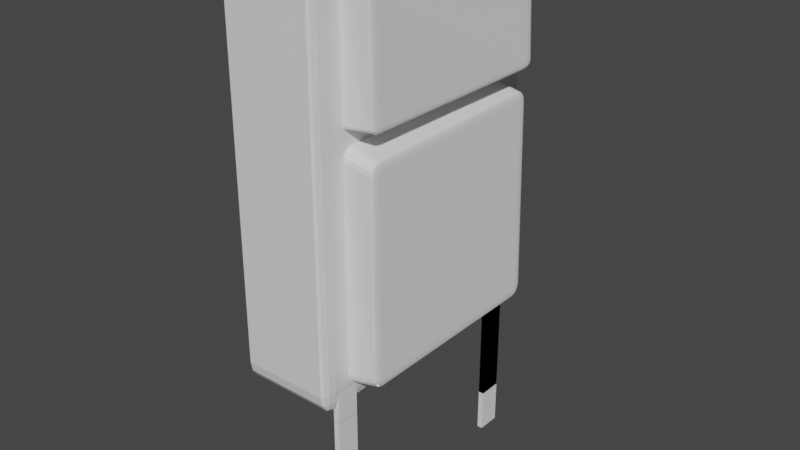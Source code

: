 # Source: TestBackpack_1.blend  (saved by Blender 2.80.75; exported with 4.5.12 LTS)
import bpy
from mathutils import Matrix  # noqa: F401  (used for matrix-valued properties, if any)

bpy.ops.wm.read_factory_settings(use_empty=True)
scene = bpy.context.scene
scene.name = 'Scene'

# ---- collections
col_collection = bpy.data.collections.new('Collection'); scene.collection.children.link(col_collection)
col_leftbelts = bpy.data.collections.new('LeftBelts'); scene.collection.children.link(col_leftbelts)
col_rightbelts = bpy.data.collections.new('RightBelts'); scene.collection.children.link(col_rightbelts)

# ---- materials (node trees are filled in below, after node groups)
mat_material = bpy.data.materials.new('Material')
mat_material.alpha_threshold = 0.0
mat_material.use_transparent_shadow = False
mat_material.line_color = (0.0, 0.0, 0.0, 1.0)

# ---- material node trees
mat_material.use_nodes = True; mat_material.node_tree.nodes.clear()
_N = mat_material.node_tree.nodes; _L = mat_material.node_tree.links
n0 = _N.new('ShaderNodeOutputMaterial'); n0.name = 'Material Output'; n0.location = (300, 300)
n1 = _N.new('ShaderNodeBsdfPrincipled'); n1.name = 'Principled BSDF'; n1.location = (10, 300)
n1.distribution = 'GGX'
n1.subsurface_method = 'BURLEY'
n1.inputs[2].default_value = 0.4
n1.inputs[3].default_value = 1.45
n1.inputs[27].default_value = (0.0, 0.0, 0.0, 1.0)
n1.inputs[28].default_value = 1.0
_L.new(n1.outputs[0], n0.inputs[0])
n0.is_active_output = True

# ---- world
world_world = bpy.data.worlds.new('World'); scene.world = world_world
world_world.use_nodes = True; world_world.node_tree.nodes.clear()
_N = world_world.node_tree.nodes; _L = world_world.node_tree.links
n0 = _N.new('ShaderNodeOutputWorld'); n0.name = 'World Output'; n0.location = (300, 300)
n1 = _N.new('ShaderNodeBackground'); n1.name = 'Background'; n1.location = (10, 300)
n1.inputs[0].default_value = (0.05088, 0.05088, 0.05088, 1.0)
_L.new(n1.outputs[0], n0.inputs[0])
n0.is_active_output = True
world_world.color = (0.05088, 0.05088, 0.05088)
world_world.use_sun_shadow = False
world_world.sun_shadow_jitter_overblur = 0.0

# ---- meshes
me_cube = bpy.data.meshes.new('Cube')
me_cube.from_pydata([(0.9, 1.0, 0.9), (0.9, 0.9, 1.0), (1.0, 0.9, 0.9), (0.9, 0.9862, 0.9496), (0.9496, 0.9862, 0.9), (0.9473, 0.9729, 0.9473), (0.9496, 0.9, 0.9862), (0.9, 0.9496, 0.9862), (0.9473, 0.9473, 0.9729), (0.9862, 0.9496, 0.9), (0.9862, 0.9, 0.9496), (0.9729, 0.9473, 0.9473), (0.9, 0.9, -1.0), (0.9, 1.0, -0.9), (1.0, 0.9, -0.9), (0.9, 0.9496, -0.9862), (0.9496, 0.9, -0.9862), (0.9473, 0.9473, -0.9729), (0.9496, 0.9862, -0.9), (0.9, 0.9862, -0.9496), (0.9473, 0.9729, -0.9473), (0.9862, 0.9, -0.9496), (0.9862, 0.9496, -0.9), (0.9729, 0.9473, -0.9473), (1.0, -0.9, 0.9), (0.9, -0.9, 1.0), (0.9, -1.0, 0.9), (0.9862, -0.9, 0.9496), (0.9862, -0.9496, 0.9), (0.9729, -0.9473, 0.9473), (0.9, -0.9496, 0.9862), (0.9496, -0.9, 0.9862), (0.9473, -0.9473, 0.9729), (0.9496, -0.9862, 0.9), (0.9, -0.9862, 0.9496), (0.9473, -0.9729, 0.9473), (1.0, -0.9, -0.9), (0.9, -1.0, -0.9), (0.9, -0.9, -1.0), (0.9862, -0.9496, -0.9), (0.9862, -0.9, -0.9496), (0.9729, -0.9473, -0.9473), (0.9, -0.9862, -0.9496), (0.9496, -0.9862, -0.9), (0.9473, -0.9729, -0.9473), (0.9496, -0.9, -0.9862), (0.9, -0.9496, -0.9862), (0.9473, -0.9473, -0.9729), (-0.9, 1.0, 0.9), (-1.0, 0.9, 0.9), (-0.9, 0.9, 1.0), (-0.9496, 0.9862, 0.9), (-0.9, 0.9862, 0.9496), (-0.9473, 0.9729, 0.9473), (-0.9862, 0.9, 0.9496), (-0.9862, 0.9496, 0.9), (-0.9729, 0.9473, 0.9473), (-0.9, 0.9496, 0.9862), (-0.9496, 0.9, 0.9862), (-0.9473, 0.9473, 0.9729), (-1.0, 0.9, -0.9), (-0.9, 1.0, -0.9), (-0.9, 0.9, -1.0), (-0.9862, 0.9496, -0.9), (-0.9862, 0.9, -0.9496), (-0.9729, 0.9473, -0.9473), (-0.9, 0.9862, -0.9496), (-0.9496, 0.9862, -0.9), (-0.9473, 0.9729, -0.9473), (-0.9496, 0.9, -0.9862), (-0.9, 0.9496, -0.9862), (-0.9473, 0.9473, -0.9729), (-1.0, -0.9, 0.9), (-0.9, -1.0, 0.9), (-0.9, -0.9, 1.0), (-0.9862, -0.9496, 0.9), (-0.9862, -0.9, 0.9496), (-0.9729, -0.9473, 0.9473), (-0.9, -0.9862, 0.9496), (-0.9496, -0.9862, 0.9), (-0.9473, -0.9729, 0.9473), (-0.9496, -0.9, 0.9862), (-0.9, -0.9496, 0.9862), (-0.9473, -0.9473, 0.9729), (-0.9, -0.9, -1.0), (-0.9, -1.0, -0.9), (-1.0, -0.9, -0.9), (-0.9, -0.9496, -0.9862), (-0.9496, -0.9, -0.9862), (-0.9473, -0.9473, -0.9729), (-0.9496, -0.9862, -0.9), (-0.9, -0.9862, -0.9496), (-0.9473, -0.9729, -0.9473), (-0.9862, -0.9, -0.9496), (-0.9862, -0.9496, -0.9), (-0.9729, -0.9473, -0.9473)], [], [(62, 12, 38, 84), (86, 72, 49, 60), (37, 26, 73, 85), (1, 50, 74, 25), (14, 2, 24, 36), (0, 3, 5, 4), (3, 7, 8, 5), (1, 6, 8, 7), (6, 10, 11, 8), (2, 9, 11, 10), (9, 4, 5, 11), (5, 8, 11), (12, 15, 17, 16), (15, 19, 20, 17), (13, 18, 20, 19), (18, 22, 23, 20), (14, 21, 23, 22), (21, 16, 17, 23), (17, 20, 23), (24, 27, 29, 28), (27, 31, 32, 29), (25, 30, 32, 31), (30, 34, 35, 32), (26, 33, 35, 34), (33, 28, 29, 35), (29, 32, 35), (36, 39, 41, 40), (39, 43, 44, 41), (37, 42, 44, 43), (42, 46, 47, 44), (38, 45, 47, 46), (45, 40, 41, 47), (41, 44, 47), (48, 51, 53, 52), (51, 55, 56, 53), (49, 54, 56, 55), (54, 58, 59, 56), (50, 57, 59, 58), (57, 52, 53, 59), (53, 56, 59), (60, 63, 65, 64), (63, 67, 68, 65), (61, 66, 68, 67), (66, 70, 71, 68), (62, 69, 71, 70), (69, 64, 65, 71), (65, 68, 71), (72, 75, 77, 76), (75, 79, 80, 77), (73, 78, 80, 79), (78, 82, 83, 80), (74, 81, 83, 82), (81, 76, 77, 83), (77, 80, 83), (84, 87, 89, 88), (87, 91, 92, 89), (85, 90, 92, 91), (90, 94, 95, 92), (86, 93, 95, 94), (93, 88, 89, 95), (89, 92, 95), (62, 84, 88, 69), (69, 88, 93, 64), (64, 93, 86, 60), (12, 62, 70, 15), (15, 70, 66, 19), (19, 66, 61, 13), (2, 14, 22, 9), (9, 22, 18, 4), (4, 18, 13, 0), (85, 73, 79, 90), (90, 79, 75, 94), (94, 75, 72, 86), (26, 37, 43, 33), (33, 43, 39, 28), (28, 39, 36, 24), (48, 61, 67, 51), (51, 67, 63, 55), (55, 63, 60, 49), (25, 74, 82, 30), (30, 82, 78, 34), (34, 78, 73, 26), (1, 25, 31, 6), (6, 31, 27, 10), (10, 27, 24, 2), (84, 38, 46, 87), (87, 46, 42, 91), (91, 42, 37, 85), (74, 50, 58, 81), (81, 58, 54, 76), (76, 54, 49, 72), (50, 1, 7, 57), (57, 7, 3, 52), (52, 3, 0, 48), (38, 12, 16, 45), (45, 16, 21, 40), (40, 21, 14, 36), (61, 48, 0, 13)])
_uv = me_cube.uv_layers.new(name='UVMap')
_uv.uv.foreach_set('vector', [0.3875, 0.7625, 0.6125, 0.7625, 0.6125, 0.9875, 0.3875, 0.9875, 0.3875, 0.5125, 0.6125, 0.5125, 0.6125, 0.7375, 0.3875, 0.7375, 0.3875, 0.2625, 0.6125, 0.2625, 0.6125, 0.4875, 0.3875, 0.4875, 0.3875, 0.0125, 0.6125, 0.0125, 0.6125, 0.2375, 0.3875, 0.2375, 0.1375, 0.5125, 0.3625, 0.5125, 0.3625, 0.7375, 0.1375, 0.7375, 0.8625, 0.7375, 0.8687, 0.7375, 0.8684, 0.7434, 0.8625, 0.7437, 0.8687, 0.7375, 0.875, 0.7375, 0.875, 0.7434, 0.8684, 0.7434, 0.3875, 0.0125, 0.3813, 0.0125, 0.3816, 0.006586, 0.3875, 0.006304, 0.3813, 0.0125, 0.375, 0.0125, 0.375, 0.006586, 0.3816, 0.006586, 0.3625, 0.5125, 0.3625, 0.5063, 0.3684, 0.5066, 0.3687, 0.5125, 0.3625, 0.5063, 0.3625, 0.5, 0.3684, 0.5, 0.3684, 0.5066, 0.8684, 0.7434, 0.875, 0.7434, 0.8684, 0.75, 0.6125, 0.7625, 0.6125, 0.7563, 0.6184, 0.7566, 0.6187, 0.7625, 0.6125, 0.7563, 0.6125, 0.75, 0.6184, 0.75, 0.6184, 0.7566, 0.6375, 0.7375, 0.6375, 0.7437, 0.6316, 0.7434, 0.6313, 0.7375, 0.6375, 0.7437, 0.6375, 0.75, 0.6316, 0.75, 0.6316, 0.7434, 0.1375, 0.5125, 0.1313, 0.5125, 0.1316, 0.5066, 0.1375, 0.5063, 0.1313, 0.5125, 0.125, 0.5125, 0.125, 0.5066, 0.1316, 0.5066, 0.6184, 0.7566, 0.6184, 0.75, 0.625, 0.7566, 0.3625, 0.7375, 0.3687, 0.7375, 0.3684, 0.7434, 0.3625, 0.7437, 0.3687, 0.7375, 0.375, 0.7375, 0.375, 0.7434, 0.3684, 0.7434, 0.3875, 0.2375, 0.3875, 0.2437, 0.3816, 0.2434, 0.3813, 0.2375, 0.3875, 0.2437, 0.3875, 0.25, 0.3816, 0.25, 0.3816, 0.2434, 0.6125, 0.2625, 0.6125, 0.2563, 0.6184, 0.2566, 0.6187, 0.2625, 0.6125, 0.2563, 0.6125, 0.25, 0.6184, 0.25, 0.6184, 0.2566, 0.3684, 0.7434, 0.375, 0.7434, 0.3684, 0.75, 0.1375, 0.7375, 0.1375, 0.7437, 0.1316, 0.7434, 0.1313, 0.7375, 0.1375, 0.7437, 0.1375, 0.75, 0.1316, 0.75, 0.1316, 0.7434, 0.3875, 0.2625, 0.3813, 0.2625, 0.3816, 0.2566, 0.3875, 0.2563, 0.3813, 0.2625, 0.375, 0.2625, 0.375, 0.2566, 0.3816, 0.2566, 0.6125, 0.9875, 0.6187, 0.9875, 0.6184, 0.9934, 0.6125, 0.9937, 0.6187, 0.9875, 0.625, 0.9875, 0.625, 0.9934, 0.6184, 0.9934, 0.1316, 0.7434, 0.1316, 0.75, 0.125, 0.7434, 0.8625, 0.5125, 0.8625, 0.5063, 0.8684, 0.5066, 0.8687, 0.5125, 0.8625, 0.5063, 0.8625, 0.5, 0.8684, 0.5, 0.8684, 0.5066, 0.6125, 0.7375, 0.6187, 0.7375, 0.6184, 0.7434, 0.6125, 0.7437, 0.6187, 0.7375, 0.625, 0.7375, 0.625, 0.7434, 0.6184, 0.7434, 0.6125, 0.0125, 0.6125, 0.006304, 0.6184, 0.006586, 0.6187, 0.0125, 0.6125, 0.006304, 0.6125, 0.0, 0.6184, 0.0, 0.6184, 0.006586, 0.8684, 0.5066, 0.8684, 0.5, 0.875, 0.5066, 0.3875, 0.7375, 0.3875, 0.7437, 0.3816, 0.7434, 0.3813, 0.7375, 0.3875, 0.7437, 0.3875, 0.75, 0.3816, 0.75, 0.3816, 0.7434, 0.6375, 0.5125, 0.6313, 0.5125, 0.6316, 0.5066, 0.6375, 0.5063, 0.6313, 0.5125, 0.625, 0.5125, 0.625, 0.5066, 0.6316, 0.5066, 0.3875, 0.7625, 0.3813, 0.7625, 0.3816, 0.7566, 0.3875, 0.7563, 0.3813, 0.7625, 0.375, 0.7625, 0.375, 0.7566, 0.3816, 0.7566, 0.3816, 0.7434, 0.3816, 0.75, 0.375, 0.7434, 0.6125, 0.5125, 0.6125, 0.5063, 0.6184, 0.5066, 0.6187, 0.5125, 0.6125, 0.5063, 0.6125, 0.4937, 0.6184, 0.4934, 0.6184, 0.5066, 0.6125, 0.4875, 0.6187, 0.4875, 0.6184, 0.4934, 0.6125, 0.4937, 0.6187, 0.4875, 0.625, 0.4875, 0.625, 0.4934, 0.6184, 0.4934, 0.6125, 0.2375, 0.6187, 0.2375, 0.6184, 0.2434, 0.6125, 0.2437, 0.6187, 0.2375, 0.625, 0.2375, 0.625, 0.2434, 0.6184, 0.2434, 0.6184, 0.5066, 0.6184, 0.5, 0.625, 0.5066, 0.3875, 0.9875, 0.3875, 0.9937, 0.3816, 0.9934, 0.3813, 0.9875, 0.3875, 0.9937, 0.3875, 1.0, 0.3816, 1.0, 0.3816, 0.9934, 0.3875, 0.4875, 0.3875, 0.4937, 0.3816, 0.4934, 0.3813, 0.4875, 0.3875, 0.4937, 0.3875, 0.5063, 0.3816, 0.5066, 0.3816, 0.4934, 0.3875, 0.5125, 0.3813, 0.5125, 0.3816, 0.5066, 0.3875, 0.5063, 0.3813, 0.5125, 0.375, 0.5125, 0.375, 0.5066, 0.3816, 0.5066, 0.3816, 0.9934, 0.3816, 1.0, 0.375, 0.9934, 0.3875, 0.7625, 0.3875, 0.9875, 0.3813, 0.9875, 0.3813, 0.7625, 0.3813, 0.7625, 0.3813, 0.9875, 0.375, 0.9875, 0.375, 0.7625, 0.3813, 0.7375, 0.3813, 0.5125, 0.3875, 0.5125, 0.3875, 0.7375, 0.6125, 0.7625, 0.3875, 0.7625, 0.3875, 0.7563, 0.6125, 0.7563, 0.6125, 0.7563, 0.3875, 0.7563, 0.3875, 0.75, 0.6125, 0.75, 0.6313, 0.7375, 0.6313, 0.5125, 0.6375, 0.5125, 0.6375, 0.7375, 0.3625, 0.5125, 0.1375, 0.5125, 0.1375, 0.5063, 0.3625, 0.5063, 0.3625, 0.5063, 0.1375, 0.5063, 0.1375, 0.5, 0.3625, 0.5, 0.8625, 0.7437, 0.6375, 0.7437, 0.6375, 0.7375, 0.8625, 0.7375, 0.3875, 0.4875, 0.6125, 0.4875, 0.6125, 0.4937, 0.3875, 0.4937, 0.3875, 0.4937, 0.6125, 0.4937, 0.6125, 0.5063, 0.3875, 0.5063, 0.3875, 0.5063, 0.6125, 0.5063, 0.6125, 0.5125, 0.3875, 0.5125, 0.6125, 0.2625, 0.3875, 0.2625, 0.3875, 0.2563, 0.6125, 0.2563, 0.6125, 0.2563, 0.3875, 0.2563, 0.3875, 0.25, 0.6125, 0.25, 0.3625, 0.7437, 0.1375, 0.7437, 0.1375, 0.7375, 0.3625, 0.7375, 0.8625, 0.5125, 0.6375, 0.5125, 0.6375, 0.5063, 0.8625, 0.5063, 0.8625, 0.5063, 0.6375, 0.5063, 0.6375, 0.5, 0.8625, 0.5, 0.6125, 0.7437, 0.3875, 0.7437, 0.3875, 0.7375, 0.6125, 0.7375, 0.3875, 0.2375, 0.6125, 0.2375, 0.6125, 0.2437, 0.3875, 0.2437, 0.3875, 0.2437, 0.6125, 0.2437, 0.6125, 0.25, 0.3875, 0.25, 0.6187, 0.2625, 0.6187, 0.4875, 0.6125, 0.4875, 0.6125, 0.2625, 0.3875, 0.0125, 0.3875, 0.2375, 0.3813, 0.2375, 0.3813, 0.0125, 0.3813, 0.0125, 0.3813, 0.2375, 0.375, 0.2375, 0.375, 0.0125, 0.3687, 0.5125, 0.3687, 0.7375, 0.3625, 0.7375, 0.3625, 0.5125, 0.3875, 0.9875, 0.6125, 0.9875, 0.6125, 0.9937, 0.3875, 0.9937, 0.3875, 0.9937, 0.6125, 0.9937, 0.6125, 1.0, 0.3875, 1.0, 0.3813, 0.4875, 0.3813, 0.2625, 0.3875, 0.2625, 0.3875, 0.4875, 0.6125, 0.2375, 0.6125, 0.0125, 0.6187, 0.0125, 0.6187, 0.2375, 0.6187, 0.2375, 0.6187, 0.0125, 0.625, 0.0125, 0.625, 0.2375, 0.6187, 0.5125, 0.6187, 0.7375, 0.6125, 0.7375, 0.6125, 0.5125, 0.6125, 0.0125, 0.3875, 0.0125, 0.3875, 0.006304, 0.6125, 0.006304, 0.6125, 0.006304, 0.3875, 0.006304, 0.3875, 0.0, 0.6125, 0.0, 0.8687, 0.5125, 0.8687, 0.7375, 0.8625, 0.7375, 0.8625, 0.5125, 0.6125, 0.9875, 0.6125, 0.7625, 0.6187, 0.7625, 0.6187, 0.9875, 0.6187, 0.9875, 0.6187, 0.7625, 0.625, 0.7625, 0.625, 0.9875, 0.1313, 0.7375, 0.1313, 0.5125, 0.1375, 0.5125, 0.1375, 0.7375, 0.6375, 0.5125, 0.8625, 0.5125, 0.8625, 0.7375, 0.6375, 0.7375])
me_cube.materials.append(mat_material)
me_cube.use_remesh_preserve_volume = False
me_cube.use_remesh_preserve_attributes = False
me_cube.use_mirror_vertex_groups = False
me_cube.update()
me_cube_001 = bpy.data.meshes.new('Cube.001')
me_cube_001.from_pydata([(-0.9, -0.9, -1.0), (-0.9, -1.0, -0.9), (-1.0, -0.9, -0.9), (-0.9, -0.9383, -0.9924), (-0.9, -0.9707, -0.9707), (-0.9383, -0.9, -0.9924), (-0.9392, -0.9392, -0.9832), (-0.9372, -0.9656, -0.9656), (-0.9577, -0.9577, -0.9577), (-0.9383, -0.9924, -0.9), (-0.9707, -0.9707, -0.9), (-0.9, -0.9924, -0.9383), (-0.9392, -0.9832, -0.9392), (-0.9656, -0.9656, -0.9372), (-0.9924, -0.9, -0.9383), (-0.9707, -0.9, -0.9707), (-0.9924, -0.9383, -0.9), (-0.9832, -0.9392, -0.9392), (-0.9656, -0.9372, -0.9656), (-0.9, -1.0, 0.9), (-0.9, -0.9, 1.0), (-1.0, -0.9, 0.9), (-0.9, -0.9924, 0.9383), (-0.9, -0.9707, 0.9707), (-0.9383, -0.9924, 0.9), (-0.9392, -0.9832, 0.9392), (-0.9372, -0.9656, 0.9656), (-0.9577, -0.9577, 0.9577), (-0.9383, -0.9, 0.9924), (-0.9707, -0.9, 0.9707), (-0.9, -0.9383, 0.9924), (-0.9392, -0.9392, 0.9832), (-0.9656, -0.9372, 0.9656), (-0.9924, -0.9383, 0.9), (-0.9707, -0.9707, 0.9), (-0.9924, -0.9, 0.9383), (-0.9832, -0.9392, 0.9392), (-0.9656, -0.9656, 0.9372), (-0.9, 0.9, -1.0), (-1.0, 0.9, -0.9), (-0.9, 1.0, -0.9), (-0.9383, 0.9, -0.9924), (-0.9707, 0.9, -0.9707), (-0.9, 0.9383, -0.9924), (-0.9392, 0.9392, -0.9832), (-0.9656, 0.9372, -0.9656), (-0.9577, 0.9577, -0.9577), (-0.9924, 0.9383, -0.9), (-0.9707, 0.9707, -0.9), (-0.9924, 0.9, -0.9383), (-0.9832, 0.9392, -0.9392), (-0.9656, 0.9656, -0.9372), (-0.9, 0.9924, -0.9383), (-0.9, 0.9707, -0.9707), (-0.9383, 0.9924, -0.9), (-0.9392, 0.9832, -0.9392), (-0.9372, 0.9656, -0.9656), (-0.9, 0.9, 1.0), (-0.9, 1.0, 0.9), (-1.0, 0.9, 0.9), (-0.9, 0.9383, 0.9924), (-0.9, 0.9707, 0.9707), (-0.9383, 0.9, 0.9924), (-0.9392, 0.9392, 0.9832), (-0.9372, 0.9656, 0.9656), (-0.9577, 0.9577, 0.9577), (-0.9383, 0.9924, 0.9), (-0.9707, 0.9707, 0.9), (-0.9, 0.9924, 0.9383), (-0.9392, 0.9832, 0.9392), (-0.9656, 0.9656, 0.9372), (-0.9924, 0.9, 0.9383), (-0.9707, 0.9, 0.9707), (-0.9924, 0.9383, 0.9), (-0.9832, 0.9392, 0.9392), (-0.9656, 0.9372, 0.9656), (0.8211, -0.8782, -0.9362), (0.9211, -0.8782, -0.8362), (0.8211, -0.9782, -0.8362), (0.8593, -0.8782, -0.9286), (0.8918, -0.8782, -0.9069), (0.8211, -0.9165, -0.9286), (0.8603, -0.9175, -0.9194), (0.8867, -0.9155, -0.9018), (0.8788, -0.936, -0.8939), (0.9135, -0.9165, -0.8362), (0.8918, -0.9489, -0.8362), (0.9135, -0.8782, -0.8745), (0.9043, -0.9175, -0.8754), (0.8867, -0.9438, -0.8734), (0.8211, -0.9706, -0.8745), (0.8211, -0.9489, -0.9069), (0.8593, -0.9706, -0.8362), (0.8603, -0.9614, -0.8754), (0.7207, -0.9595, -0.7956), (0.9014, -0.9043, 0.9333), (0.9014, -1.004, 0.8333), (1.001, -0.9043, 0.8333), (0.9014, -0.9426, 0.9256), (0.9014, -0.975, 0.904), (0.9397, -0.9043, 0.9256), (0.9407, -0.9435, 0.9165), (0.9387, -0.9699, 0.8989), (0.9592, -0.962, 0.891), (0.9397, -0.9967, 0.8333), (0.9722, -0.975, 0.8333), (0.9014, -0.9967, 0.8715), (0.9407, -0.9875, 0.8725), (0.9671, -0.9699, 0.8705), (0.9938, -0.9043, 0.8715), (0.9722, -0.9043, 0.904), (0.9938, -0.9426, 0.8333), (0.9846, -0.9435, 0.8725), (0.9671, -0.9415, 0.8989), (1.028, 0.8784, -0.8943), (1.028, 0.9784, -0.7943), (1.128, 0.8784, -0.7943), (1.028, 0.9167, -0.8867), (1.028, 0.9491, -0.865), (1.067, 0.8784, -0.8867), (1.068, 0.9176, -0.8775), (1.066, 0.944, -0.86), (1.086, 0.9362, -0.8521), (1.067, 0.9708, -0.7943), (1.099, 0.9491, -0.7943), (1.028, 0.9708, -0.8326), (1.068, 0.9616, -0.8336), (1.094, 0.944, -0.8316), (1.121, 0.8784, -0.8326), (1.099, 0.8784, -0.865), (1.121, 0.9167, -0.7943), (1.112, 0.9176, -0.8336), (1.094, 0.9157, -0.86), (0.8164, 0.8717, 0.9543), (0.9164, 0.8717, 0.8543), (0.8164, 0.9717, 0.8543), (0.8546, 0.8717, 0.9467), (0.8871, 0.8717, 0.925), (0.8164, 0.91, 0.9467), (0.8556, 0.911, 0.9375), (0.882, 0.909, 0.9199), (0.8741, 0.9295, 0.9121), (0.9088, 0.91, 0.8543), (0.8871, 0.9424, 0.8543), (0.9088, 0.8717, 0.8926), (0.8996, 0.911, 0.8935), (0.882, 0.9374, 0.8916), (0.8164, 0.9641, 0.8926), (0.8164, 0.9424, 0.925), (0.8546, 0.9641, 0.8543), (0.8556, 0.9549, 0.8935), (0.8536, 0.9374, 0.9199)], [], [(78, 96, 19, 1), (116, 134, 97, 77), (133, 57, 20, 95), (2, 21, 59, 39), (40, 58, 135, 115), (0, 3, 6, 5), (3, 4, 7, 6), (5, 6, 18, 15), (6, 7, 8, 18), (1, 9, 12, 11), (9, 10, 13, 12), (11, 12, 7, 4), (12, 13, 8, 7), (2, 14, 17, 16), (14, 15, 18, 17), (16, 17, 13, 10), (17, 18, 8, 13), (19, 22, 25, 24), (22, 23, 26, 25), (24, 25, 37, 34), (25, 26, 27, 37), (20, 28, 31, 30), (28, 29, 32, 31), (30, 31, 26, 23), (31, 32, 27, 26), (21, 33, 36, 35), (33, 34, 37, 36), (35, 36, 32, 29), (36, 37, 27, 32), (38, 41, 44, 43), (41, 42, 45, 44), (43, 44, 56, 53), (44, 45, 46, 56), (39, 47, 50, 49), (47, 48, 51, 50), (49, 50, 45, 42), (50, 51, 46, 45), (40, 52, 55, 54), (52, 53, 56, 55), (54, 55, 51, 48), (55, 56, 46, 51), (57, 60, 63, 62), (60, 61, 64, 63), (62, 63, 75, 72), (63, 64, 65, 75), (58, 66, 69, 68), (66, 67, 70, 69), (68, 69, 64, 61), (69, 70, 65, 64), (59, 71, 74, 73), (71, 72, 75, 74), (73, 74, 70, 67), (74, 75, 65, 70), (76, 79, 82, 81), (79, 80, 83, 82), (81, 82, 94, 91), (82, 83, 84, 94), (77, 85, 88, 87), (85, 86, 89, 88), (87, 88, 83, 80), (88, 89, 84, 83), (78, 90, 93, 92), (90, 91, 94, 93), (92, 93, 89, 86), (93, 94, 84, 89), (95, 98, 101, 100), (98, 99, 102, 101), (100, 101, 113, 110), (101, 102, 103, 113), (96, 104, 107, 106), (104, 105, 108, 107), (106, 107, 102, 99), (107, 108, 103, 102), (97, 109, 112, 111), (109, 110, 113, 112), (111, 112, 108, 105), (112, 113, 103, 108), (114, 117, 120, 119), (117, 118, 121, 120), (119, 120, 132, 129), (120, 121, 122, 132), (115, 123, 126, 125), (123, 124, 127, 126), (125, 126, 121, 118), (126, 127, 122, 121), (116, 128, 131, 130), (128, 129, 132, 131), (130, 131, 127, 124), (131, 132, 122, 127), (133, 136, 139, 138), (136, 137, 140, 139), (138, 139, 151, 148), (139, 140, 141, 151), (134, 142, 145, 144), (142, 143, 146, 145), (144, 145, 140, 137), (145, 146, 141, 140), (135, 147, 150, 149), (147, 148, 151, 150), (149, 150, 146, 143), (150, 151, 141, 146), (38, 0, 5, 41), (41, 5, 15, 42), (42, 15, 14, 49), (49, 14, 2, 39), (1, 19, 24, 9), (9, 24, 34, 10), (10, 34, 33, 16), (16, 33, 21, 2), (20, 57, 62, 28), (28, 62, 72, 29), (29, 72, 71, 35), (35, 71, 59, 21), (58, 40, 54, 66), (66, 54, 48, 67), (67, 48, 47, 73), (73, 47, 39, 59), (114, 38, 43, 117), (117, 43, 53, 118), (118, 53, 52, 125), (125, 52, 40, 115), (57, 133, 138, 60), (60, 138, 148, 61), (61, 148, 147, 68), (68, 147, 135, 58), (134, 116, 130, 142), (142, 130, 124, 143), (143, 124, 123, 149), (149, 123, 115, 135), (76, 114, 119, 79), (79, 119, 129, 80), (80, 129, 128, 87), (87, 128, 116, 77), (133, 95, 100, 136), (136, 100, 110, 137), (137, 110, 109, 144), (144, 109, 97, 134), (96, 78, 92, 104), (104, 92, 86, 105), (105, 86, 85, 111), (111, 85, 77, 97), (0, 76, 81, 3), (3, 81, 91, 4), (4, 91, 90, 11), (11, 90, 78, 1), (95, 20, 30, 98), (98, 30, 23, 99), (99, 23, 22, 106), (106, 22, 19, 96), (38, 114, 76, 0)])
_uv = me_cube_001.uv_layers.new(name='UVMap')
_uv.uv.foreach_set('vector', [0.3875, 0.7625, 0.6125, 0.7625, 0.6125, 0.9875, 0.3875, 0.9875, 0.3875, 0.5125, 0.6125, 0.5125, 0.6125, 0.7375, 0.3875, 0.7375, 0.6375, 0.5125, 0.8625, 0.5125, 0.8625, 0.7375, 0.6375, 0.7375, 0.3875, 0.0125, 0.6125, 0.0125, 0.6125, 0.2375, 0.3875, 0.2375, 0.3875, 0.2625, 0.6125, 0.2625, 0.6125, 0.4875, 0.3875, 0.4875, 0.1375, 0.7375, 0.1375, 0.7423, 0.1326, 0.7424, 0.1327, 0.7375, 0.1375, 0.7423, 0.1375, 0.75, 0.1328, 0.75, 0.1326, 0.7424, 0.1327, 0.7375, 0.1326, 0.7424, 0.125, 0.7422, 0.125, 0.7375, 0.1326, 0.7424, 0.1328, 0.75, 0.1303, 0.75, 0.125, 0.7422, 0.3875, 0.9875, 0.3875, 0.9923, 0.3826, 0.9924, 0.3827, 0.9875, 0.3875, 0.9923, 0.3875, 1.0, 0.3828, 1.0, 0.3826, 0.9924, 0.3827, 0.9875, 0.3826, 0.9924, 0.375, 0.9922, 0.375, 0.9875, 0.3826, 0.9924, 0.3828, 1.0, 0.3803, 1.0, 0.375, 0.9922, 0.3875, 0.0125, 0.3827, 0.0125, 0.3826, 0.007597, 0.3875, 0.007716, 0.3827, 0.0125, 0.375, 0.0125, 0.375, 0.007845, 0.3826, 0.007597, 0.3875, 0.007716, 0.3826, 0.007597, 0.3828, 0.0, 0.3875, 0.0, 0.3826, 0.007597, 0.375, 0.007845, 0.375, 0.005283, 0.3828, 0.0, 0.6125, 0.9875, 0.6173, 0.9875, 0.6174, 0.9924, 0.6125, 0.9923, 0.6173, 0.9875, 0.625, 0.9875, 0.625, 0.9922, 0.6174, 0.9924, 0.6125, 0.9923, 0.6174, 0.9924, 0.6172, 1.0, 0.6125, 1.0, 0.6174, 0.9924, 0.625, 0.9922, 0.625, 0.9947, 0.6172, 1.0, 0.8625, 0.7375, 0.8673, 0.7375, 0.8674, 0.7424, 0.8625, 0.7423, 0.8673, 0.7375, 0.875, 0.7375, 0.875, 0.7422, 0.8674, 0.7424, 0.8625, 0.7423, 0.8674, 0.7424, 0.8672, 0.75, 0.8625, 0.75, 0.8674, 0.7424, 0.875, 0.7422, 0.875, 0.7447, 0.8672, 0.75, 0.6125, 0.0125, 0.6125, 0.007716, 0.6174, 0.007597, 0.6173, 0.0125, 0.6125, 0.007716, 0.6125, 0.0, 0.6172, 0.0, 0.6174, 0.007597, 0.6173, 0.0125, 0.6174, 0.007597, 0.625, 0.007845, 0.625, 0.0125, 0.6174, 0.007597, 0.6172, 0.0, 0.6197, 0.0, 0.625, 0.007845, 0.1375, 0.5125, 0.1327, 0.5125, 0.1326, 0.5076, 0.1375, 0.5077, 0.1327, 0.5125, 0.125, 0.5125, 0.125, 0.5078, 0.1326, 0.5076, 0.1375, 0.5077, 0.1326, 0.5076, 0.1328, 0.5, 0.1375, 0.5, 0.1326, 0.5076, 0.125, 0.5078, 0.125, 0.5053, 0.1328, 0.5, 0.3875, 0.2375, 0.3875, 0.2423, 0.3826, 0.2424, 0.3827, 0.2375, 0.3875, 0.2423, 0.3875, 0.25, 0.3828, 0.25, 0.3826, 0.2424, 0.3827, 0.2375, 0.3826, 0.2424, 0.375, 0.2422, 0.375, 0.2375, 0.3826, 0.2424, 0.3828, 0.25, 0.3803, 0.25, 0.375, 0.2422, 0.3875, 0.2625, 0.3827, 0.2625, 0.3826, 0.2576, 0.3875, 0.2577, 0.3827, 0.2625, 0.375, 0.2625, 0.375, 0.2578, 0.3826, 0.2576, 0.3875, 0.2577, 0.3826, 0.2576, 0.3828, 0.25, 0.3875, 0.25, 0.3826, 0.2576, 0.375, 0.2578, 0.375, 0.2553, 0.3828, 0.25, 0.8625, 0.5125, 0.8625, 0.5077, 0.8674, 0.5076, 0.8673, 0.5125, 0.8625, 0.5077, 0.8625, 0.5, 0.8672, 0.5, 0.8674, 0.5076, 0.8673, 0.5125, 0.8674, 0.5076, 0.875, 0.5078, 0.875, 0.5125, 0.8674, 0.5076, 0.8672, 0.5, 0.8697, 0.5, 0.875, 0.5078, 0.6125, 0.2625, 0.6125, 0.2577, 0.6174, 0.2576, 0.6173, 0.2625, 0.6125, 0.2577, 0.6125, 0.25, 0.6172, 0.25, 0.6174, 0.2576, 0.6173, 0.2625, 0.6174, 0.2576, 0.625, 0.2578, 0.625, 0.2625, 0.6174, 0.2576, 0.6172, 0.25, 0.6197, 0.25, 0.625, 0.2578, 0.6125, 0.2375, 0.6173, 0.2375, 0.6174, 0.2424, 0.6125, 0.2423, 0.6173, 0.2375, 0.625, 0.2375, 0.625, 0.2422, 0.6174, 0.2424, 0.6125, 0.2423, 0.6174, 0.2424, 0.6172, 0.25, 0.6125, 0.25, 0.6174, 0.2424, 0.625, 0.2422, 0.625, 0.2447, 0.6172, 0.25, 0.3625, 0.7375, 0.3673, 0.7375, 0.3674, 0.7424, 0.3625, 0.7423, 0.3673, 0.7375, 0.375, 0.7375, 0.375, 0.7422, 0.3674, 0.7424, 0.3625, 0.7423, 0.3674, 0.7424, 0.3672, 0.75, 0.3625, 0.75, 0.3674, 0.7424, 0.375, 0.7422, 0.3768, 0.75, 0.3672, 0.75, 0.3875, 0.7375, 0.3875, 0.7423, 0.3826, 0.7424, 0.3827, 0.7375, 0.3875, 0.7423, 0.3875, 0.75, 0.3828, 0.75, 0.3826, 0.7424, 0.3827, 0.7375, 0.3826, 0.7424, 0.375, 0.7422, 0.375, 0.7375, 0.3826, 0.7424, 0.3828, 0.75, 0.3768, 0.75, 0.375, 0.7422, 0.3875, 0.7625, 0.3827, 0.7625, 0.3826, 0.7576, 0.3875, 0.7577, 0.3827, 0.7625, 0.375, 0.7625, 0.375, 0.7578, 0.3826, 0.7576, 0.3875, 0.7577, 0.3826, 0.7576, 0.3828, 0.75, 0.3875, 0.75, 0.3826, 0.7576, 0.375, 0.7578, 0.3768, 0.75, 0.3828, 0.75, 0.6375, 0.7375, 0.6375, 0.7423, 0.6326, 0.7424, 0.6327, 0.7375, 0.6375, 0.7423, 0.6375, 0.75, 0.6328, 0.75, 0.6326, 0.7424, 0.6327, 0.7375, 0.6326, 0.7424, 0.625, 0.7422, 0.625, 0.7375, 0.6326, 0.7424, 0.6328, 0.75, 0.625, 0.7482, 0.625, 0.7422, 0.6125, 0.7625, 0.6125, 0.7577, 0.6174, 0.7576, 0.6173, 0.7625, 0.6125, 0.7577, 0.6125, 0.75, 0.6172, 0.75, 0.6174, 0.7576, 0.6173, 0.7625, 0.6174, 0.7576, 0.625, 0.7578, 0.625, 0.7625, 0.6174, 0.7576, 0.6172, 0.75, 0.625, 0.7482, 0.625, 0.7578, 0.6125, 0.7375, 0.6173, 0.7375, 0.6174, 0.7424, 0.6125, 0.7423, 0.6173, 0.7375, 0.625, 0.7375, 0.625, 0.7422, 0.6174, 0.7424, 0.6125, 0.7423, 0.6174, 0.7424, 0.6172, 0.75, 0.6125, 0.75, 0.6174, 0.7424, 0.625, 0.7422, 0.625, 0.7482, 0.6172, 0.75, 0.3625, 0.5125, 0.3625, 0.5077, 0.3674, 0.5076, 0.3673, 0.5125, 0.3625, 0.5077, 0.3625, 0.5, 0.3672, 0.5, 0.3674, 0.5076, 0.3673, 0.5125, 0.3674, 0.5076, 0.375, 0.5078, 0.375, 0.5125, 0.3674, 0.5076, 0.3672, 0.5, 0.375, 0.5018, 0.375, 0.5078, 0.3875, 0.4875, 0.3875, 0.4923, 0.3826, 0.4924, 0.3827, 0.4875, 0.3875, 0.4923, 0.3875, 0.5, 0.3828, 0.5, 0.3826, 0.4924, 0.3827, 0.4875, 0.3826, 0.4924, 0.375, 0.4922, 0.375, 0.4875, 0.3826, 0.4924, 0.3828, 0.5, 0.375, 0.5018, 0.375, 0.4922, 0.3875, 0.5125, 0.3827, 0.5125, 0.3826, 0.5076, 0.3875, 0.5077, 0.3827, 0.5125, 0.375, 0.5125, 0.375, 0.5078, 0.3826, 0.5076, 0.3875, 0.5077, 0.3826, 0.5076, 0.3828, 0.5, 0.3875, 0.5, 0.3826, 0.5076, 0.375, 0.5078, 0.375, 0.5018, 0.3828, 0.5, 0.6375, 0.5125, 0.6327, 0.5125, 0.6326, 0.5076, 0.6375, 0.5077, 0.6327, 0.5125, 0.625, 0.5125, 0.625, 0.5078, 0.6326, 0.5076, 0.6375, 0.5077, 0.6326, 0.5076, 0.6328, 0.5, 0.6375, 0.5, 0.6326, 0.5076, 0.625, 0.5078, 0.6232, 0.5, 0.6328, 0.5, 0.6125, 0.5125, 0.6125, 0.5077, 0.6174, 0.5076, 0.6173, 0.5125, 0.6125, 0.5077, 0.6125, 0.5, 0.6172, 0.5, 0.6174, 0.5076, 0.6173, 0.5125, 0.6174, 0.5076, 0.625, 0.5078, 0.625, 0.5125, 0.6174, 0.5076, 0.6172, 0.5, 0.6232, 0.5, 0.625, 0.5078, 0.6125, 0.4875, 0.6173, 0.4875, 0.6174, 0.4924, 0.6125, 0.4923, 0.6173, 0.4875, 0.625, 0.4875, 0.625, 0.4922, 0.6174, 0.4924, 0.6125, 0.4923, 0.6174, 0.4924, 0.6172, 0.5, 0.6125, 0.5, 0.6174, 0.4924, 0.625, 0.4922, 0.6232, 0.5, 0.6172, 0.5, 0.1375, 0.5125, 0.1375, 0.7375, 0.1327, 0.7375, 0.1327, 0.5125, 0.1327, 0.5125, 0.1327, 0.7375, 0.125, 0.7375, 0.125, 0.5125, 0.375, 0.2375, 0.375, 0.0125, 0.3827, 0.0125, 0.3827, 0.2375, 0.3827, 0.2375, 0.3827, 0.0125, 0.3875, 0.0125, 0.3875, 0.2375, 0.3875, 0.9875, 0.6125, 0.9875, 0.6125, 0.9923, 0.3875, 0.9923, 0.3875, 0.9923, 0.6125, 0.9923, 0.6125, 1.0, 0.3875, 1.0, 0.3875, 0.0, 0.6125, 0.0, 0.6125, 0.007716, 0.3875, 0.007716, 0.3875, 0.007716, 0.6125, 0.007716, 0.6125, 0.0125, 0.3875, 0.0125, 0.8625, 0.7375, 0.8625, 0.5125, 0.8673, 0.5125, 0.8673, 0.7375, 0.8673, 0.7375, 0.8673, 0.5125, 0.875, 0.5125, 0.875, 0.7375, 0.625, 0.0125, 0.625, 0.2375, 0.6173, 0.2375, 0.6173, 0.0125, 0.6173, 0.0125, 0.6173, 0.2375, 0.6125, 0.2375, 0.6125, 0.0125, 0.6125, 0.2625, 0.3875, 0.2625, 0.3875, 0.2577, 0.6125, 0.2577, 0.6125, 0.2577, 0.3875, 0.2577, 0.3875, 0.25, 0.6125, 0.25, 0.6125, 0.25, 0.3875, 0.25, 0.3875, 0.2423, 0.6125, 0.2423, 0.6125, 0.2423, 0.3875, 0.2423, 0.3875, 0.2375, 0.6125, 0.2375, 0.3625, 0.5125, 0.1375, 0.5125, 0.1375, 0.5077, 0.3625, 0.5077, 0.3625, 0.5077, 0.1375, 0.5077, 0.1375, 0.5, 0.3625, 0.5, 0.375, 0.4875, 0.375, 0.2625, 0.3827, 0.2625, 0.3827, 0.4875, 0.3827, 0.4875, 0.3827, 0.2625, 0.3875, 0.2625, 0.3875, 0.4875, 0.8625, 0.5125, 0.6375, 0.5125, 0.6375, 0.5077, 0.8625, 0.5077, 0.8625, 0.5077, 0.6375, 0.5077, 0.6375, 0.5, 0.8625, 0.5, 0.625, 0.2625, 0.625, 0.4875, 0.6173, 0.4875, 0.6173, 0.2625, 0.6173, 0.2625, 0.6173, 0.4875, 0.6125, 0.4875, 0.6125, 0.2625, 0.6125, 0.5125, 0.3875, 0.5125, 0.3875, 0.5077, 0.6125, 0.5077, 0.6125, 0.5077, 0.3875, 0.5077, 0.3875, 0.5, 0.6125, 0.5, 0.6125, 0.5, 0.3875, 0.5, 0.3875, 0.4923, 0.6125, 0.4923, 0.6125, 0.4923, 0.3875, 0.4923, 0.3875, 0.4875, 0.6125, 0.4875, 0.3625, 0.7375, 0.3625, 0.5125, 0.3673, 0.5125, 0.3673, 0.7375, 0.3673, 0.7375, 0.3673, 0.5125, 0.375, 0.5125, 0.375, 0.7375, 0.375, 0.7375, 0.375, 0.5125, 0.3827, 0.5125, 0.3827, 0.7375, 0.3827, 0.7375, 0.3827, 0.5125, 0.3875, 0.5125, 0.3875, 0.7375, 0.6375, 0.5125, 0.6375, 0.7375, 0.6327, 0.7375, 0.6327, 0.5125, 0.6327, 0.5125, 0.6327, 0.7375, 0.625, 0.7375, 0.625, 0.5125, 0.625, 0.5125, 0.625, 0.7375, 0.6173, 0.7375, 0.6173, 0.5125, 0.6173, 0.5125, 0.6173, 0.7375, 0.6125, 0.7375, 0.6125, 0.5125, 0.6125, 0.7625, 0.3875, 0.7625, 0.3875, 0.7577, 0.6125, 0.7577, 0.6125, 0.7577, 0.3875, 0.7577, 0.3875, 0.75, 0.6125, 0.75, 0.6125, 0.75, 0.3875, 0.75, 0.3875, 0.7423, 0.6125, 0.7423, 0.6125, 0.7423, 0.3875, 0.7423, 0.3875, 0.7375, 0.6125, 0.7375, 0.1375, 0.7375, 0.3625, 0.7375, 0.3625, 0.7423, 0.1375, 0.7423, 0.1375, 0.7423, 0.3625, 0.7423, 0.3625, 0.75, 0.1375, 0.75, 0.375, 0.9875, 0.375, 0.7625, 0.3827, 0.7625, 0.3827, 0.9875, 0.3827, 0.9875, 0.3827, 0.7625, 0.3875, 0.7625, 0.3875, 0.9875, 0.6375, 0.7375, 0.8625, 0.7375, 0.8625, 0.7423, 0.6375, 0.7423, 0.6375, 0.7423, 0.8625, 0.7423, 0.8625, 0.75, 0.6375, 0.75, 0.625, 0.7625, 0.625, 0.9875, 0.6173, 0.9875, 0.6173, 0.7625, 0.6173, 0.7625, 0.6173, 0.9875, 0.6125, 0.9875, 0.6125, 0.7625, 0.1375, 0.5125, 0.3625, 0.5125, 0.3625, 0.7375, 0.1375, 0.7375])
me_cube_001.use_remesh_preserve_volume = False
me_cube_001.use_remesh_preserve_attributes = False
me_cube_001.use_mirror_vertex_groups = False
me_cube_001.update()
me_cube_002 = bpy.data.meshes.new('Cube.002')
me_cube_002.from_pydata([(-0.9, -0.9, -1.0), (-0.9, -1.0, -0.9), (-1.0, -0.9, -0.9), (-0.9, -0.9383, -0.9924), (-0.9, -0.9707, -0.9707), (-0.9383, -0.9, -0.9924), (-0.9392, -0.9392, -0.9832), (-0.9372, -0.9656, -0.9656), (-0.9577, -0.9577, -0.9577), (-0.9383, -0.9924, -0.9), (-0.9707, -0.9707, -0.9), (-0.9, -0.9924, -0.9383), (-0.9392, -0.9832, -0.9392), (-0.9656, -0.9656, -0.9372), (-0.9924, -0.9, -0.9383), (-0.9707, -0.9, -0.9707), (-0.9924, -0.9383, -0.9), (-0.9832, -0.9392, -0.9392), (-0.9656, -0.9372, -0.9656), (-0.9, -1.0, 0.9), (-0.9, -0.9, 1.0), (-1.0, -0.9, 0.9), (-0.9, -0.9924, 0.9383), (-0.9, -0.9707, 0.9707), (-0.9383, -0.9924, 0.9), (-0.9392, -0.9832, 0.9392), (-0.9372, -0.9656, 0.9656), (-0.9577, -0.9577, 0.9577), (-0.9383, -0.9, 0.9924), (-0.9707, -0.9, 0.9707), (-0.9, -0.9383, 0.9924), (-0.9392, -0.9392, 0.9832), (-0.9656, -0.9372, 0.9656), (-0.9924, -0.9383, 0.9), (-0.9707, -0.9707, 0.9), (-0.9924, -0.9, 0.9383), (-0.9832, -0.9392, 0.9392), (-0.9656, -0.9656, 0.9372), (-0.9, 0.9, -1.0), (-1.0, 0.9, -0.9), (-0.9, 1.0, -0.9), (-0.9383, 0.9, -0.9924), (-0.9707, 0.9, -0.9707), (-0.9, 0.9383, -0.9924), (-0.9392, 0.9392, -0.9832), (-0.9656, 0.9372, -0.9656), (-0.9577, 0.9577, -0.9577), (-0.9924, 0.9383, -0.9), (-0.9707, 0.9707, -0.9), (-0.9924, 0.9, -0.9383), (-0.9832, 0.9392, -0.9392), (-0.9656, 0.9656, -0.9372), (-0.9, 0.9924, -0.9383), (-0.9, 0.9707, -0.9707), (-0.9383, 0.9924, -0.9), (-0.9392, 0.9832, -0.9392), (-0.9372, 0.9656, -0.9656), (-0.9, 0.9, 1.0), (-0.9, 1.0, 0.9), (-1.0, 0.9, 0.9), (-0.9, 0.9383, 0.9924), (-0.9, 0.9707, 0.9707), (-0.9383, 0.9, 0.9924), (-0.9392, 0.9392, 0.9832), (-0.9372, 0.9656, 0.9656), (-0.9577, 0.9577, 0.9577), (-0.9383, 0.9924, 0.9), (-0.9707, 0.9707, 0.9), (-0.9, 0.9924, 0.9383), (-0.9392, 0.9832, 0.9392), (-0.9656, 0.9656, 0.9372), (-0.9924, 0.9, 0.9383), (-0.9707, 0.9, 0.9707), (-0.9924, 0.9383, 0.9), (-0.9832, 0.9392, 0.9392), (-0.9656, 0.9372, 0.9656), (0.8211, -0.8782, -0.9362), (0.9211, -0.8782, -0.8362), (0.8211, -0.9782, -0.8362), (0.8593, -0.8782, -0.9286), (0.8918, -0.8782, -0.9069), (0.8211, -0.9165, -0.9286), (0.8603, -0.9175, -0.9194), (0.8867, -0.9155, -0.9018), (0.8939, -0.9323, -0.8915), (0.9135, -0.9165, -0.8362), (0.8918, -0.9489, -0.8362), (0.9135, -0.8782, -0.8745), (0.9043, -0.9175, -0.8754), (0.8867, -0.9438, -0.8734), (0.8211, -0.9706, -0.8745), (0.8211, -0.9489, -0.9069), (0.8593, -0.9706, -0.8362), (0.8945, -0.9649, -0.861), (0.7324, -0.9278, -0.8961), (0.9014, -0.9043, 0.9333), (0.9014, -1.004, 0.8333), (1.001, -0.9043, 0.8333), (0.9014, -0.9426, 0.9256), (0.9014, -0.975, 0.904), (0.9397, -0.9043, 0.9256), (0.9407, -0.9435, 0.9165), (0.9387, -0.9699, 0.8989), (0.9592, -0.962, 0.891), (0.9397, -0.9967, 0.8333), (0.9722, -0.975, 0.8333), (0.9014, -0.9967, 0.8715), (0.9407, -0.9875, 0.8725), (0.9671, -0.9699, 0.8705), (0.9938, -0.9043, 0.8715), (0.9722, -0.9043, 0.904), (0.9938, -0.9426, 0.8333), (0.9846, -0.9435, 0.8725), (0.9671, -0.9415, 0.8989), (1.028, 0.8784, -0.8943), (1.028, 0.9784, -0.7943), (1.128, 0.8784, -0.7943), (1.028, 0.9167, -0.8867), (1.028, 0.9491, -0.865), (1.067, 0.8784, -0.8867), (1.068, 0.9176, -0.8775), (1.066, 0.944, -0.86), (1.086, 0.9362, -0.8521), (1.067, 0.9708, -0.7943), (1.099, 0.9491, -0.7943), (1.028, 0.9708, -0.8326), (1.068, 0.9616, -0.8336), (1.094, 0.944, -0.8316), (1.121, 0.8784, -0.8326), (1.099, 0.8784, -0.865), (1.121, 0.9167, -0.7943), (1.112, 0.9176, -0.8336), (1.094, 0.9157, -0.86), (0.8164, 0.8717, 0.9543), (0.9164, 0.8717, 0.8543), (0.8164, 0.9717, 0.8543), (0.8546, 0.8717, 0.9467), (0.8871, 0.8717, 0.925), (0.8164, 0.91, 0.9467), (0.8556, 0.911, 0.9375), (0.882, 0.909, 0.9199), (0.8741, 0.9295, 0.9121), (0.9088, 0.91, 0.8543), (0.8871, 0.9424, 0.8543), (0.9088, 0.8717, 0.8926), (0.8996, 0.911, 0.8935), (0.882, 0.9374, 0.8916), (0.8164, 0.9641, 0.8926), (0.8164, 0.9424, 0.925), (0.8546, 0.9641, 0.8543), (0.8556, 0.9549, 0.8935), (0.8536, 0.9374, 0.9199)], [], [(78, 96, 19, 1), (116, 134, 97, 77), (133, 57, 20, 95), (2, 21, 59, 39), (40, 58, 135, 115), (0, 3, 6, 5), (3, 4, 7, 6), (5, 6, 18, 15), (6, 7, 8, 18), (1, 9, 12, 11), (9, 10, 13, 12), (11, 12, 7, 4), (12, 13, 8, 7), (2, 14, 17, 16), (14, 15, 18, 17), (16, 17, 13, 10), (17, 18, 8, 13), (19, 22, 25, 24), (22, 23, 26, 25), (24, 25, 37, 34), (25, 26, 27, 37), (20, 28, 31, 30), (28, 29, 32, 31), (30, 31, 26, 23), (31, 32, 27, 26), (21, 33, 36, 35), (33, 34, 37, 36), (35, 36, 32, 29), (36, 37, 27, 32), (38, 41, 44, 43), (41, 42, 45, 44), (43, 44, 56, 53), (44, 45, 46, 56), (39, 47, 50, 49), (47, 48, 51, 50), (49, 50, 45, 42), (50, 51, 46, 45), (40, 52, 55, 54), (52, 53, 56, 55), (54, 55, 51, 48), (55, 56, 46, 51), (57, 60, 63, 62), (60, 61, 64, 63), (62, 63, 75, 72), (63, 64, 65, 75), (58, 66, 69, 68), (66, 67, 70, 69), (68, 69, 64, 61), (69, 70, 65, 64), (59, 71, 74, 73), (71, 72, 75, 74), (73, 74, 70, 67), (74, 75, 65, 70), (76, 79, 82, 81), (79, 80, 83, 82), (81, 82, 94, 91), (82, 83, 84, 94), (77, 85, 88, 87), (85, 86, 89, 88), (87, 88, 83, 80), (88, 89, 84, 83), (78, 90, 93, 92), (90, 91, 94, 93), (92, 93, 89, 86), (93, 94, 84, 89), (95, 98, 101, 100), (98, 99, 102, 101), (100, 101, 113, 110), (101, 102, 103, 113), (96, 104, 107, 106), (104, 105, 108, 107), (106, 107, 102, 99), (107, 108, 103, 102), (97, 109, 112, 111), (109, 110, 113, 112), (111, 112, 108, 105), (112, 113, 103, 108), (114, 117, 120, 119), (117, 118, 121, 120), (119, 120, 132, 129), (120, 121, 122, 132), (115, 123, 126, 125), (123, 124, 127, 126), (125, 126, 121, 118), (126, 127, 122, 121), (116, 128, 131, 130), (128, 129, 132, 131), (130, 131, 127, 124), (131, 132, 122, 127), (133, 136, 139, 138), (136, 137, 140, 139), (138, 139, 151, 148), (139, 140, 141, 151), (134, 142, 145, 144), (142, 143, 146, 145), (144, 145, 140, 137), (145, 146, 141, 140), (135, 147, 150, 149), (147, 148, 151, 150), (149, 150, 146, 143), (150, 151, 141, 146), (38, 0, 5, 41), (41, 5, 15, 42), (42, 15, 14, 49), (49, 14, 2, 39), (1, 19, 24, 9), (9, 24, 34, 10), (10, 34, 33, 16), (16, 33, 21, 2), (20, 57, 62, 28), (28, 62, 72, 29), (29, 72, 71, 35), (35, 71, 59, 21), (58, 40, 54, 66), (66, 54, 48, 67), (67, 48, 47, 73), (73, 47, 39, 59), (114, 38, 43, 117), (117, 43, 53, 118), (118, 53, 52, 125), (125, 52, 40, 115), (57, 133, 138, 60), (60, 138, 148, 61), (61, 148, 147, 68), (68, 147, 135, 58), (134, 116, 130, 142), (142, 130, 124, 143), (143, 124, 123, 149), (149, 123, 115, 135), (76, 114, 119, 79), (79, 119, 129, 80), (80, 129, 128, 87), (87, 128, 116, 77), (133, 95, 100, 136), (136, 100, 110, 137), (137, 110, 109, 144), (144, 109, 97, 134), (96, 78, 92, 104), (104, 92, 86, 105), (105, 86, 85, 111), (111, 85, 77, 97), (0, 76, 81, 3), (3, 81, 91, 4), (4, 91, 90, 11), (11, 90, 78, 1), (95, 20, 30, 98), (98, 30, 23, 99), (99, 23, 22, 106), (106, 22, 19, 96), (38, 114, 76, 0)])
_uv = me_cube_002.uv_layers.new(name='UVMap')
_uv.uv.foreach_set('vector', [0.3875, 0.7625, 0.6125, 0.7625, 0.6125, 0.9875, 0.3875, 0.9875, 0.3875, 0.5125, 0.6125, 0.5125, 0.6125, 0.7375, 0.3875, 0.7375, 0.6375, 0.5125, 0.8625, 0.5125, 0.8625, 0.7375, 0.6375, 0.7375, 0.3875, 0.0125, 0.6125, 0.0125, 0.6125, 0.2375, 0.3875, 0.2375, 0.3875, 0.2625, 0.6125, 0.2625, 0.6125, 0.4875, 0.3875, 0.4875, 0.1375, 0.7375, 0.1375, 0.7423, 0.1326, 0.7424, 0.1327, 0.7375, 0.1375, 0.7423, 0.1375, 0.75, 0.1328, 0.75, 0.1326, 0.7424, 0.1327, 0.7375, 0.1326, 0.7424, 0.125, 0.7422, 0.125, 0.7375, 0.1326, 0.7424, 0.1328, 0.75, 0.1303, 0.75, 0.125, 0.7422, 0.3875, 0.9875, 0.3875, 0.9923, 0.3826, 0.9924, 0.3827, 0.9875, 0.3875, 0.9923, 0.3875, 1.0, 0.3828, 1.0, 0.3826, 0.9924, 0.3827, 0.9875, 0.3826, 0.9924, 0.375, 0.9922, 0.375, 0.9875, 0.3826, 0.9924, 0.3828, 1.0, 0.3803, 1.0, 0.375, 0.9922, 0.3875, 0.0125, 0.3827, 0.0125, 0.3826, 0.007597, 0.3875, 0.007716, 0.3827, 0.0125, 0.375, 0.0125, 0.375, 0.007845, 0.3826, 0.007597, 0.3875, 0.007716, 0.3826, 0.007597, 0.3828, 0.0, 0.3875, 0.0, 0.3826, 0.007597, 0.375, 0.007845, 0.375, 0.005283, 0.3828, 0.0, 0.6125, 0.9875, 0.6173, 0.9875, 0.6174, 0.9924, 0.6125, 0.9923, 0.6173, 0.9875, 0.625, 0.9875, 0.625, 0.9922, 0.6174, 0.9924, 0.6125, 0.9923, 0.6174, 0.9924, 0.6172, 1.0, 0.6125, 1.0, 0.6174, 0.9924, 0.625, 0.9922, 0.625, 0.9947, 0.6172, 1.0, 0.8625, 0.7375, 0.8673, 0.7375, 0.8674, 0.7424, 0.8625, 0.7423, 0.8673, 0.7375, 0.875, 0.7375, 0.875, 0.7422, 0.8674, 0.7424, 0.8625, 0.7423, 0.8674, 0.7424, 0.8672, 0.75, 0.8625, 0.75, 0.8674, 0.7424, 0.875, 0.7422, 0.875, 0.7447, 0.8672, 0.75, 0.6125, 0.0125, 0.6125, 0.007716, 0.6174, 0.007597, 0.6173, 0.0125, 0.6125, 0.007716, 0.6125, 0.0, 0.6172, 0.0, 0.6174, 0.007597, 0.6173, 0.0125, 0.6174, 0.007597, 0.625, 0.007845, 0.625, 0.0125, 0.6174, 0.007597, 0.6172, 0.0, 0.6197, 0.0, 0.625, 0.007845, 0.1375, 0.5125, 0.1327, 0.5125, 0.1326, 0.5076, 0.1375, 0.5077, 0.1327, 0.5125, 0.125, 0.5125, 0.125, 0.5078, 0.1326, 0.5076, 0.1375, 0.5077, 0.1326, 0.5076, 0.1328, 0.5, 0.1375, 0.5, 0.1326, 0.5076, 0.125, 0.5078, 0.125, 0.5053, 0.1328, 0.5, 0.3875, 0.2375, 0.3875, 0.2423, 0.3826, 0.2424, 0.3827, 0.2375, 0.3875, 0.2423, 0.3875, 0.25, 0.3828, 0.25, 0.3826, 0.2424, 0.3827, 0.2375, 0.3826, 0.2424, 0.375, 0.2422, 0.375, 0.2375, 0.3826, 0.2424, 0.3828, 0.25, 0.3803, 0.25, 0.375, 0.2422, 0.3875, 0.2625, 0.3827, 0.2625, 0.3826, 0.2576, 0.3875, 0.2577, 0.3827, 0.2625, 0.375, 0.2625, 0.375, 0.2578, 0.3826, 0.2576, 0.3875, 0.2577, 0.3826, 0.2576, 0.3828, 0.25, 0.3875, 0.25, 0.3826, 0.2576, 0.375, 0.2578, 0.375, 0.2553, 0.3828, 0.25, 0.8625, 0.5125, 0.8625, 0.5077, 0.8674, 0.5076, 0.8673, 0.5125, 0.8625, 0.5077, 0.8625, 0.5, 0.8672, 0.5, 0.8674, 0.5076, 0.8673, 0.5125, 0.8674, 0.5076, 0.875, 0.5078, 0.875, 0.5125, 0.8674, 0.5076, 0.8672, 0.5, 0.8697, 0.5, 0.875, 0.5078, 0.6125, 0.2625, 0.6125, 0.2577, 0.6174, 0.2576, 0.6173, 0.2625, 0.6125, 0.2577, 0.6125, 0.25, 0.6172, 0.25, 0.6174, 0.2576, 0.6173, 0.2625, 0.6174, 0.2576, 0.625, 0.2578, 0.625, 0.2625, 0.6174, 0.2576, 0.6172, 0.25, 0.6197, 0.25, 0.625, 0.2578, 0.6125, 0.2375, 0.6173, 0.2375, 0.6174, 0.2424, 0.6125, 0.2423, 0.6173, 0.2375, 0.625, 0.2375, 0.625, 0.2422, 0.6174, 0.2424, 0.6125, 0.2423, 0.6174, 0.2424, 0.6172, 0.25, 0.6125, 0.25, 0.6174, 0.2424, 0.625, 0.2422, 0.625, 0.2447, 0.6172, 0.25, 0.3625, 0.7375, 0.3673, 0.7375, 0.3674, 0.7424, 0.3625, 0.7423, 0.3673, 0.7375, 0.375, 0.7375, 0.375, 0.7422, 0.3674, 0.7424, 0.3625, 0.7423, 0.3674, 0.7424, 0.3672, 0.75, 0.3625, 0.75, 0.3674, 0.7424, 0.375, 0.7422, 0.3768, 0.75, 0.3672, 0.75, 0.3875, 0.7375, 0.3875, 0.7423, 0.3826, 0.7424, 0.3827, 0.7375, 0.3875, 0.7423, 0.3875, 0.75, 0.3828, 0.75, 0.3826, 0.7424, 0.3827, 0.7375, 0.3826, 0.7424, 0.375, 0.7422, 0.375, 0.7375, 0.3826, 0.7424, 0.3828, 0.75, 0.3768, 0.75, 0.375, 0.7422, 0.3875, 0.7625, 0.3827, 0.7625, 0.3826, 0.7576, 0.3875, 0.7577, 0.3827, 0.7625, 0.375, 0.7625, 0.375, 0.7578, 0.3826, 0.7576, 0.3875, 0.7577, 0.3826, 0.7576, 0.3828, 0.75, 0.3875, 0.75, 0.3826, 0.7576, 0.375, 0.7578, 0.3768, 0.75, 0.3828, 0.75, 0.6375, 0.7375, 0.6375, 0.7423, 0.6326, 0.7424, 0.6327, 0.7375, 0.6375, 0.7423, 0.6375, 0.75, 0.6328, 0.75, 0.6326, 0.7424, 0.6327, 0.7375, 0.6326, 0.7424, 0.625, 0.7422, 0.625, 0.7375, 0.6326, 0.7424, 0.6328, 0.75, 0.625, 0.7482, 0.625, 0.7422, 0.6125, 0.7625, 0.6125, 0.7577, 0.6174, 0.7576, 0.6173, 0.7625, 0.6125, 0.7577, 0.6125, 0.75, 0.6172, 0.75, 0.6174, 0.7576, 0.6173, 0.7625, 0.6174, 0.7576, 0.625, 0.7578, 0.625, 0.7625, 0.6174, 0.7576, 0.6172, 0.75, 0.625, 0.7482, 0.625, 0.7578, 0.6125, 0.7375, 0.6173, 0.7375, 0.6174, 0.7424, 0.6125, 0.7423, 0.6173, 0.7375, 0.625, 0.7375, 0.625, 0.7422, 0.6174, 0.7424, 0.6125, 0.7423, 0.6174, 0.7424, 0.6172, 0.75, 0.6125, 0.75, 0.6174, 0.7424, 0.625, 0.7422, 0.625, 0.7482, 0.6172, 0.75, 0.3625, 0.5125, 0.3625, 0.5077, 0.3674, 0.5076, 0.3673, 0.5125, 0.3625, 0.5077, 0.3625, 0.5, 0.3672, 0.5, 0.3674, 0.5076, 0.3673, 0.5125, 0.3674, 0.5076, 0.375, 0.5078, 0.375, 0.5125, 0.3674, 0.5076, 0.3672, 0.5, 0.375, 0.5018, 0.375, 0.5078, 0.3875, 0.4875, 0.3875, 0.4923, 0.3826, 0.4924, 0.3827, 0.4875, 0.3875, 0.4923, 0.3875, 0.5, 0.3828, 0.5, 0.3826, 0.4924, 0.3827, 0.4875, 0.3826, 0.4924, 0.375, 0.4922, 0.375, 0.4875, 0.3826, 0.4924, 0.3828, 0.5, 0.375, 0.5018, 0.375, 0.4922, 0.3875, 0.5125, 0.3827, 0.5125, 0.3826, 0.5076, 0.3875, 0.5077, 0.3827, 0.5125, 0.375, 0.5125, 0.375, 0.5078, 0.3826, 0.5076, 0.3875, 0.5077, 0.3826, 0.5076, 0.3828, 0.5, 0.3875, 0.5, 0.3826, 0.5076, 0.375, 0.5078, 0.375, 0.5018, 0.3828, 0.5, 0.6375, 0.5125, 0.6327, 0.5125, 0.6326, 0.5076, 0.6375, 0.5077, 0.6327, 0.5125, 0.625, 0.5125, 0.625, 0.5078, 0.6326, 0.5076, 0.6375, 0.5077, 0.6326, 0.5076, 0.6328, 0.5, 0.6375, 0.5, 0.6326, 0.5076, 0.625, 0.5078, 0.6232, 0.5, 0.6328, 0.5, 0.6125, 0.5125, 0.6125, 0.5077, 0.6174, 0.5076, 0.6173, 0.5125, 0.6125, 0.5077, 0.6125, 0.5, 0.6172, 0.5, 0.6174, 0.5076, 0.6173, 0.5125, 0.6174, 0.5076, 0.625, 0.5078, 0.625, 0.5125, 0.6174, 0.5076, 0.6172, 0.5, 0.6232, 0.5, 0.625, 0.5078, 0.6125, 0.4875, 0.6173, 0.4875, 0.6174, 0.4924, 0.6125, 0.4923, 0.6173, 0.4875, 0.625, 0.4875, 0.625, 0.4922, 0.6174, 0.4924, 0.6125, 0.4923, 0.6174, 0.4924, 0.6172, 0.5, 0.6125, 0.5, 0.6174, 0.4924, 0.625, 0.4922, 0.6232, 0.5, 0.6172, 0.5, 0.1375, 0.5125, 0.1375, 0.7375, 0.1327, 0.7375, 0.1327, 0.5125, 0.1327, 0.5125, 0.1327, 0.7375, 0.125, 0.7375, 0.125, 0.5125, 0.375, 0.2375, 0.375, 0.0125, 0.3827, 0.0125, 0.3827, 0.2375, 0.3827, 0.2375, 0.3827, 0.0125, 0.3875, 0.0125, 0.3875, 0.2375, 0.3875, 0.9875, 0.6125, 0.9875, 0.6125, 0.9923, 0.3875, 0.9923, 0.3875, 0.9923, 0.6125, 0.9923, 0.6125, 1.0, 0.3875, 1.0, 0.3875, 0.0, 0.6125, 0.0, 0.6125, 0.007716, 0.3875, 0.007716, 0.3875, 0.007716, 0.6125, 0.007716, 0.6125, 0.0125, 0.3875, 0.0125, 0.8625, 0.7375, 0.8625, 0.5125, 0.8673, 0.5125, 0.8673, 0.7375, 0.8673, 0.7375, 0.8673, 0.5125, 0.875, 0.5125, 0.875, 0.7375, 0.625, 0.0125, 0.625, 0.2375, 0.6173, 0.2375, 0.6173, 0.0125, 0.6173, 0.0125, 0.6173, 0.2375, 0.6125, 0.2375, 0.6125, 0.0125, 0.6125, 0.2625, 0.3875, 0.2625, 0.3875, 0.2577, 0.6125, 0.2577, 0.6125, 0.2577, 0.3875, 0.2577, 0.3875, 0.25, 0.6125, 0.25, 0.6125, 0.25, 0.3875, 0.25, 0.3875, 0.2423, 0.6125, 0.2423, 0.6125, 0.2423, 0.3875, 0.2423, 0.3875, 0.2375, 0.6125, 0.2375, 0.3625, 0.5125, 0.1375, 0.5125, 0.1375, 0.5077, 0.3625, 0.5077, 0.3625, 0.5077, 0.1375, 0.5077, 0.1375, 0.5, 0.3625, 0.5, 0.375, 0.4875, 0.375, 0.2625, 0.3827, 0.2625, 0.3827, 0.4875, 0.3827, 0.4875, 0.3827, 0.2625, 0.3875, 0.2625, 0.3875, 0.4875, 0.8625, 0.5125, 0.6375, 0.5125, 0.6375, 0.5077, 0.8625, 0.5077, 0.8625, 0.5077, 0.6375, 0.5077, 0.6375, 0.5, 0.8625, 0.5, 0.625, 0.2625, 0.625, 0.4875, 0.6173, 0.4875, 0.6173, 0.2625, 0.6173, 0.2625, 0.6173, 0.4875, 0.6125, 0.4875, 0.6125, 0.2625, 0.6125, 0.5125, 0.3875, 0.5125, 0.3875, 0.5077, 0.6125, 0.5077, 0.6125, 0.5077, 0.3875, 0.5077, 0.3875, 0.5, 0.6125, 0.5, 0.6125, 0.5, 0.3875, 0.5, 0.3875, 0.4923, 0.6125, 0.4923, 0.6125, 0.4923, 0.3875, 0.4923, 0.3875, 0.4875, 0.6125, 0.4875, 0.3625, 0.7375, 0.3625, 0.5125, 0.3673, 0.5125, 0.3673, 0.7375, 0.3673, 0.7375, 0.3673, 0.5125, 0.375, 0.5125, 0.375, 0.7375, 0.375, 0.7375, 0.375, 0.5125, 0.3827, 0.5125, 0.3827, 0.7375, 0.3827, 0.7375, 0.3827, 0.5125, 0.3875, 0.5125, 0.3875, 0.7375, 0.6375, 0.5125, 0.6375, 0.7375, 0.6327, 0.7375, 0.6327, 0.5125, 0.6327, 0.5125, 0.6327, 0.7375, 0.625, 0.7375, 0.625, 0.5125, 0.625, 0.5125, 0.625, 0.7375, 0.6173, 0.7375, 0.6173, 0.5125, 0.6173, 0.5125, 0.6173, 0.7375, 0.6125, 0.7375, 0.6125, 0.5125, 0.6125, 0.7625, 0.3875, 0.7625, 0.3875, 0.7577, 0.6125, 0.7577, 0.6125, 0.7577, 0.3875, 0.7577, 0.3875, 0.75, 0.6125, 0.75, 0.6125, 0.75, 0.3875, 0.75, 0.3875, 0.7423, 0.6125, 0.7423, 0.6125, 0.7423, 0.3875, 0.7423, 0.3875, 0.7375, 0.6125, 0.7375, 0.1375, 0.7375, 0.3625, 0.7375, 0.3625, 0.7423, 0.1375, 0.7423, 0.1375, 0.7423, 0.3625, 0.7423, 0.3625, 0.75, 0.1375, 0.75, 0.375, 0.9875, 0.375, 0.7625, 0.3827, 0.7625, 0.3827, 0.9875, 0.3827, 0.9875, 0.3827, 0.7625, 0.3875, 0.7625, 0.3875, 0.9875, 0.6375, 0.7375, 0.8625, 0.7375, 0.8625, 0.7423, 0.6375, 0.7423, 0.6375, 0.7423, 0.8625, 0.7423, 0.8625, 0.75, 0.6375, 0.75, 0.625, 0.7625, 0.625, 0.9875, 0.6173, 0.9875, 0.6173, 0.7625, 0.6173, 0.7625, 0.6173, 0.9875, 0.6125, 0.9875, 0.6125, 0.7625, 0.1375, 0.5125, 0.3625, 0.5125, 0.3625, 0.7375, 0.1375, 0.7375])
me_cube_002.use_remesh_preserve_volume = False
me_cube_002.use_remesh_preserve_attributes = False
me_cube_002.use_mirror_vertex_groups = False
me_cube_002.update()
me_cube_003 = bpy.data.meshes.new('Cube.003')
me_cube_003.from_pydata([(-1.0, -1.0, -1.0), (-1.0, -1.0, 1.0), (-1.0, 1.0, -1.0), (-1.0, 1.0, 1.0), (1.0, -1.0, -1.0), (1.0, -1.0, 1.0), (1.0, 1.0, -1.0), (1.0, 1.0, 1.0)], [], [(0, 1, 3, 2), (2, 3, 7, 6), (6, 7, 5, 4), (4, 5, 1, 0), (2, 6, 4, 0), (7, 3, 1, 5)])
_uv = me_cube_003.uv_layers.new(name='UVMap')
_uv.uv.foreach_set('vector', [0.375, 0.0, 0.625, 0.0, 0.625, 0.25, 0.375, 0.25, 0.375, 0.25, 0.625, 0.25, 0.625, 0.5, 0.375, 0.5, 0.375, 0.5, 0.625, 0.5, 0.625, 0.75, 0.375, 0.75, 0.375, 0.75, 0.625, 0.75, 0.625, 1.0, 0.375, 1.0, 0.125, 0.5, 0.375, 0.5, 0.375, 0.75, 0.125, 0.75, 0.625, 0.5, 0.875, 0.5, 0.875, 0.75, 0.625, 0.75])
me_cube_003.use_remesh_preserve_volume = False
me_cube_003.use_remesh_preserve_attributes = False
me_cube_003.use_mirror_vertex_groups = False
me_cube_003.update()
me_cube_006 = bpy.data.meshes.new('Cube.006')
me_cube_006.from_pydata([(-1.0, -1.0, -1.0), (-1.0, -1.0, 1.0), (-1.0, 1.0, -1.0), (-1.0, 1.0, 1.0), (1.0, -1.0, -1.0), (1.0, -1.0, 1.0), (1.0, 1.0, -1.0), (1.0, 1.0, 1.0)], [], [(0, 1, 3, 2), (2, 3, 7, 6), (6, 7, 5, 4), (4, 5, 1, 0), (2, 6, 4, 0), (7, 3, 1, 5)])
_uv = me_cube_006.uv_layers.new(name='UVMap')
_uv.uv.foreach_set('vector', [0.375, 0.0, 0.625, 0.0, 0.625, 0.25, 0.375, 0.25, 0.375, 0.25, 0.625, 0.25, 0.625, 0.5, 0.375, 0.5, 0.375, 0.5, 0.625, 0.5, 0.625, 0.75, 0.375, 0.75, 0.375, 0.75, 0.625, 0.75, 0.625, 1.0, 0.375, 1.0, 0.125, 0.5, 0.375, 0.5, 0.375, 0.75, 0.125, 0.75, 0.625, 0.5, 0.875, 0.5, 0.875, 0.75, 0.625, 0.75])
me_cube_006.use_remesh_preserve_volume = False
me_cube_006.use_remesh_preserve_attributes = False
me_cube_006.use_mirror_vertex_groups = False
me_cube_006.update()
me_cube_008 = bpy.data.meshes.new('Cube.008')
me_cube_008.from_pydata([(-1.0, -1.0, -1.0), (-1.0, -1.0, 1.0), (-1.0, 1.0, -1.0), (-1.0, 1.0, 1.0), (1.0, -1.0, -1.0), (1.0, -1.0, 1.0), (1.0, 1.0, -1.0), (1.0, 1.0, 1.0)], [], [(0, 1, 3, 2), (2, 3, 7, 6), (6, 7, 5, 4), (4, 5, 1, 0), (2, 6, 4, 0), (7, 3, 1, 5)])
_uv = me_cube_008.uv_layers.new(name='UVMap')
_uv.uv.foreach_set('vector', [0.375, 0.0, 0.625, 0.0, 0.625, 0.25, 0.375, 0.25, 0.375, 0.25, 0.625, 0.25, 0.625, 0.5, 0.375, 0.5, 0.375, 0.5, 0.625, 0.5, 0.625, 0.75, 0.375, 0.75, 0.375, 0.75, 0.625, 0.75, 0.625, 1.0, 0.375, 1.0, 0.125, 0.5, 0.375, 0.5, 0.375, 0.75, 0.125, 0.75, 0.625, 0.5, 0.875, 0.5, 0.875, 0.75, 0.625, 0.75])
me_cube_008.use_remesh_preserve_volume = False
me_cube_008.use_remesh_preserve_attributes = False
me_cube_008.use_mirror_vertex_groups = False
me_cube_008.update()
me_cube_010 = bpy.data.meshes.new('Cube.010')
me_cube_010.from_pydata([(-1.0, -1.0, -1.0), (-1.0, -1.0, 1.0), (-1.0, 1.0, -1.0), (-1.0, 1.0, 1.0), (1.0, -1.0, -1.0), (1.0, -1.0, 1.0), (1.0, 1.0, -1.0), (1.0, 1.0, 1.0)], [], [(0, 1, 3, 2), (2, 3, 7, 6), (6, 7, 5, 4), (4, 5, 1, 0), (2, 6, 4, 0), (7, 3, 1, 5)])
_uv = me_cube_010.uv_layers.new(name='UVMap')
_uv.uv.foreach_set('vector', [0.375, 0.0, 0.625, 0.0, 0.625, 0.25, 0.375, 0.25, 0.375, 0.25, 0.625, 0.25, 0.625, 0.5, 0.375, 0.5, 0.375, 0.5, 0.625, 0.5, 0.625, 0.75, 0.375, 0.75, 0.375, 0.75, 0.625, 0.75, 0.625, 1.0, 0.375, 1.0, 0.125, 0.5, 0.375, 0.5, 0.375, 0.75, 0.125, 0.75, 0.625, 0.5, 0.875, 0.5, 0.875, 0.75, 0.625, 0.75])
me_cube_010.use_remesh_preserve_volume = False
me_cube_010.use_remesh_preserve_attributes = False
me_cube_010.use_mirror_vertex_groups = False
me_cube_010.update()
me_cube_004 = bpy.data.meshes.new('Cube.004')
me_cube_004.from_pydata([(-1.0, -1.0, -1.0), (-1.0, -1.0, 1.0), (-1.0, 1.0, -1.0), (-1.0, 1.0, 1.0), (1.0, -1.0, -1.0), (1.0, -1.0, 1.0), (1.0, 1.0, -1.0), (1.0, 1.0, 1.0)], [], [(0, 1, 3, 2), (2, 3, 7, 6), (6, 7, 5, 4), (4, 5, 1, 0), (2, 6, 4, 0), (7, 3, 1, 5)])
_uv = me_cube_004.uv_layers.new(name='UVMap')
_uv.uv.foreach_set('vector', [0.375, 0.0, 0.625, 0.0, 0.625, 0.25, 0.375, 0.25, 0.375, 0.25, 0.625, 0.25, 0.625, 0.5, 0.375, 0.5, 0.375, 0.5, 0.625, 0.5, 0.625, 0.75, 0.375, 0.75, 0.375, 0.75, 0.625, 0.75, 0.625, 1.0, 0.375, 1.0, 0.125, 0.5, 0.375, 0.5, 0.375, 0.75, 0.125, 0.75, 0.625, 0.5, 0.875, 0.5, 0.875, 0.75, 0.625, 0.75])
me_cube_004.use_remesh_preserve_volume = False
me_cube_004.use_remesh_preserve_attributes = False
me_cube_004.use_mirror_vertex_groups = False
me_cube_004.update()
me_cube_005 = bpy.data.meshes.new('Cube.005')
me_cube_005.from_pydata([(-1.0, -1.0, 0.9888), (-1.0, -1.0, 2.581), (-1.0, 1.0, 0.9888), (-1.0, 1.0, 2.581), (1.0, -1.0, 0.9888), (1.0, -1.0, 2.581), (1.0, 1.0, 0.9888), (1.0, 1.0, 2.581), (-1.0, -1.0, -1.0), (-1.0, -1.0, 1.0), (-1.0, 1.0, -1.0), (-1.0, 1.0, 1.0), (1.0, -1.0, -1.0), (1.0, -1.0, 1.0), (1.0, 1.0, -1.0), (1.0, 1.0, 1.0), (1.0, 0.9888, 0.9888), (0.9888, -1.0, 0.9888), (-0.9888, 1.0, 0.9888), (-1.0, -0.9888, 0.9888), (-0.986, -1.0, 1.0), (-1.0, 0.986, 1.0), (1.0, -0.986, 1.0), (0.986, 1.0, 1.0), (-0.986, -1.0, 1.0), (1.0, 0.9888, 0.9888), (-1.0, -0.9888, 0.9888), (0.986, 1.0, 1.0), (0.9888, -1.0, 0.9888), (-1.0, 1.0, 1.0), (1.0, -0.986, 1.0), (-0.9888, 1.0, 0.9888), (1.0, -1.0, 0.9888), (-1.0, -1.0, 0.9888), (-1.0, 0.986, 1.0), (1.0, 1.0, 1.0)], [(6, 16), (4, 16), (0, 17), (4, 17), (2, 19), (0, 19), (0, 20), (13, 17), (9, 21), (9, 19), (11, 21), (2, 21), (13, 22), (4, 22), (15, 16), (15, 22), (15, 23), (6, 23), (11, 18), (11, 23)], [(0, 9, 1, 3, 29, 2, 26), (2, 29, 3, 7, 35, 6, 31), (6, 35, 7, 5, 13, 4, 25), (4, 13, 20, 9, 0, 28), (2, 31, 6, 25, 4, 28, 0, 26), (7, 3, 1, 5), (8, 33, 9, 34, 11, 2, 10), (10, 2, 18, 6, 14), (14, 6, 15, 30, 13, 32, 12), (12, 32, 13, 24, 9, 33, 8), (10, 14, 12, 8), (15, 27, 11, 34, 9, 24, 13, 30), (18, 2, 11, 27, 15, 6), (9, 20, 13, 5, 1)])
_uv = me_cube_005.uv_layers.new(name='UVMap')
_uv.uv.foreach_set('vector', [0.375, 0.0, 0.3768, 0.0, 0.625, 0.0, 0.625, 0.25, 0.3768, 0.25, 0.375, 0.25, 0.375, 0.001395, 0.375, 0.25, 0.3768, 0.25, 0.625, 0.25, 0.625, 0.5, 0.3768, 0.5, 0.375, 0.5, 0.375, 0.2514, 0.375, 0.5, 0.3768, 0.5, 0.625, 0.5, 0.625, 0.75, 0.3768, 0.75, 0.375, 0.75, 0.375, 0.5014, 0.375, 0.75, 0.3768, 0.75, 0.3768, 0.9982, 0.3768, 1.0, 0.375, 1.0, 0.375, 0.7514, 0.125, 0.5, 0.1264, 0.5, 0.375, 0.5, 0.375, 0.5014, 0.375, 0.75, 0.3736, 0.75, 0.125, 0.75, 0.125, 0.7486, 0.625, 0.5, 0.875, 0.5, 0.875, 0.75, 0.625, 0.75, 0.375, 0.0, 0.6236, 0.0, 0.625, 0.0, 0.625, 0.2482, 0.625, 0.25, 0.6236, 0.25, 0.375, 0.25, 0.375, 0.25, 0.6236, 0.25, 0.6236, 0.2514, 0.6236, 0.5, 0.375, 0.5, 0.375, 0.5, 0.6236, 0.5, 0.625, 0.5, 0.625, 0.7482, 0.625, 0.75, 0.6236, 0.75, 0.375, 0.75, 0.375, 0.75, 0.6236, 0.75, 0.625, 0.75, 0.625, 0.9982, 0.625, 1.0, 0.6236, 1.0, 0.375, 1.0, 0.125, 0.5, 0.375, 0.5, 0.375, 0.75, 0.125, 0.75, 0.625, 0.5, 0.6268, 0.5, 0.875, 0.5, 0.875, 0.5018, 0.875, 0.75, 0.8732, 0.75, 0.625, 0.75, 0.625, 0.7482, 0.6236, 0.2514, 0.6236, 0.25, 0.625, 0.25, 0.625, 0.4982, 0.625, 0.5, 0.6236, 0.5, 0.3768, 1.0, 0.3768, 0.9982, 0.3768, 0.75, 0.625, 0.75, 0.625, 1.0])
me_cube_005.use_remesh_preserve_volume = False
me_cube_005.use_remesh_preserve_attributes = False
me_cube_005.use_mirror_vertex_groups = False
me_cube_005.update()
me_cube_007 = bpy.data.meshes.new('Cube.007')
me_cube_007.from_pydata([(-1.0, -1.0, -1.0), (-1.0, -1.0, 1.0), (-1.0, 1.0, -1.0), (-1.0, 1.0, 1.0), (1.0, -1.0, -1.0), (1.0, -1.0, 1.0), (1.0, 1.0, -1.0), (1.0, 1.0, 1.0)], [], [(0, 1, 3, 2), (2, 3, 7, 6), (6, 7, 5, 4), (4, 5, 1, 0), (2, 6, 4, 0), (7, 3, 1, 5)])
_uv = me_cube_007.uv_layers.new(name='UVMap')
_uv.uv.foreach_set('vector', [0.375, 0.0, 0.625, 0.0, 0.625, 0.25, 0.375, 0.25, 0.375, 0.25, 0.625, 0.25, 0.625, 0.5, 0.375, 0.5, 0.375, 0.5, 0.625, 0.5, 0.625, 0.75, 0.375, 0.75, 0.375, 0.75, 0.625, 0.75, 0.625, 1.0, 0.375, 1.0, 0.125, 0.5, 0.375, 0.5, 0.375, 0.75, 0.125, 0.75, 0.625, 0.5, 0.875, 0.5, 0.875, 0.75, 0.625, 0.75])
me_cube_007.use_remesh_preserve_volume = False
me_cube_007.use_remesh_preserve_attributes = False
me_cube_007.use_mirror_vertex_groups = False
me_cube_007.update()
me_cube_009 = bpy.data.meshes.new('Cube.009')
me_cube_009.from_pydata([(-1.0, -1.0, 4.898), (-1.0, -1.0, 6.49), (-1.0, 1.0, 4.898), (-1.0, 1.0, 6.49), (1.0, -1.0, 4.898), (1.0, -1.0, 6.49), (1.0, 1.0, 4.898), (1.0, 1.0, 6.49), (-1.0, -1.0, 2.909), (-1.0, -1.0, 4.909), (-1.0, 1.0, 2.909), (-1.0, 1.0, 4.909), (1.0, -1.0, 2.909), (1.0, -1.0, 4.909), (1.0, 1.0, 2.909), (1.0, 1.0, 4.909), (1.0, 0.9888, 4.898), (0.9888, -1.0, 4.898), (-0.9888, 1.0, 4.898), (-1.0, -0.9888, 4.898), (-0.986, -1.0, 4.909), (-1.0, 0.986, 4.909), (1.0, -0.986, 4.909), (0.986, 1.0, 4.909), (-0.986, -1.0, 4.909), (1.0, 0.9888, 4.898), (-1.0, -0.9888, 4.898), (0.986, 1.0, 4.909), (0.9888, -1.0, 4.898), (-1.0, 1.0, 4.909), (1.0, -0.986, 4.909), (-0.9888, 1.0, 4.898), (1.0, -1.0, 4.898), (-1.0, -1.0, 4.898), (-1.0, 0.986, 4.909), (1.0, 1.0, 4.909), (-1.0, -1.0, 0.9671), (-1.0, -1.0, 2.967), (-1.0, 1.0, 0.9671), (-1.0, 1.0, 2.967), (1.0, -1.0, 0.9671), (1.0, -1.0, 2.967), (1.0, 1.0, 0.9671), (1.0, 1.0, 2.967), (-1.0, -1.0, -1.0), (-1.0, -1.0, 1.0), (-1.0, 1.0, -1.0), (-1.0, 1.0, 1.0), (1.0, -1.0, -1.0), (1.0, -1.0, 1.0), (1.0, 1.0, -1.0), (1.0, 1.0, 1.0), (1.0, 0.9671, 0.9671), (0.9671, -1.0, 0.9671), (-0.9671, 1.0, 0.9671), (-1.0, -0.9671, 0.9671), (-0.9671, -1.0, 1.0), (-1.0, 0.9671, 1.0), (1.0, -0.9671, 1.0), (0.9671, 1.0, 1.0), (-0.9671, -1.0, 1.0), (1.0, 0.9671, 0.9671), (-1.0, -0.9671, 0.9671), (0.9671, 1.0, 1.0), (0.9671, -1.0, 0.9671), (-1.0, 1.0, 1.0), (1.0, -0.9671, 1.0), (-0.9671, 1.0, 0.9671), (1.0, -1.0, 0.9671), (-1.0, -1.0, 0.9671), (-1.0, 0.9671, 1.0), (1.0, 1.0, 1.0), (0.9417, -1.0, 2.909), (-0.999, -1.0, 2.909), (1.0, -0.9407, 2.909), (0.9407, 1.0, 2.909), (-1.0, 0.9407, 2.909), (0.9417, 1.0, 2.967), (0.9706, 1.0, 2.938), (-1.0, -0.9421, 2.967), (1.0, 0.9421, 2.967), (0.971, -1.0, 2.938), (0.9421, -1.0, 2.967), (1.0, 0.9421, 2.967), (-1.0, 1.0, 2.967), (-1.0, -1.0, 2.909), (0.9407, 1.0, 2.909), (-1.0, -0.9421, 2.967), (0.9421, -1.0, 2.967), (1.0, -1.0, 2.909), (1.0, -0.9407, 2.909), (-0.9997, 1.0, 2.967), (-1.0, -1.0, 2.967), (1.0, 1.0, 2.909), (-1.0, 0.9407, 2.909), (1.0, -1.0, 2.967), (-0.999, -1.0, 2.909), (-1.0, 1.0, 2.909)], [(6, 16), (4, 16), (0, 17), (4, 17), (2, 19), (0, 19), (0, 20), (13, 17), (9, 21), (9, 19), (11, 21), (2, 21), (13, 22), (4, 22), (15, 16), (15, 22), (15, 23), (6, 23), (11, 18), (11, 23), (42, 52), (40, 52), (36, 53), (40, 53), (38, 55), (36, 55), (36, 56), (49, 53), (45, 57), (45, 55), (47, 57), (38, 57), (49, 58), (40, 58), (51, 52), (51, 58), (51, 59), (42, 59), (47, 54), (47, 59), (12, 72), (8, 73), (12, 74), (14, 74), (72, 73), (10, 75), (10, 76), (14, 75), (8, 76), (75, 78), (39, 77), (77, 78), (43, 78), (14, 78), (43, 77), (10, 39), (37, 79), (8, 79), (79, 39), (39, 76), (8, 37), (80, 41), (12, 41), (41, 74), (41, 81), (12, 81), (81, 82), (41, 82), (72, 81), (73, 37), (82, 37), (43, 80), (14, 80), (72, 12), (73, 8)], [(0, 9, 1, 3, 29, 2, 26), (2, 29, 3, 7, 35, 6, 31), (6, 35, 7, 5, 13, 4, 25), (4, 13, 20, 9, 0, 28), (2, 31, 6, 25, 4, 28, 0, 26), (7, 3, 1, 5), (8, 92, 33, 9, 34, 11, 2, 84, 10, 94), (10, 84, 2, 18, 6, 43, 14, 86), (14, 43, 6, 15, 30, 13, 32, 95, 12, 90), (12, 95, 32, 13, 24, 9, 33, 92, 8, 96), (10, 86, 14, 90, 12, 96, 8, 94), (15, 27, 11, 34, 9, 24, 13, 30), (18, 2, 11, 27, 15, 6), (9, 20, 13, 5, 1), (36, 45, 85, 37, 87, 39, 97, 65, 38, 62), (38, 65, 97, 39, 91, 43, 93, 71, 42, 67), (42, 71, 93, 43, 83, 41, 89, 49, 40, 61), (40, 49, 56, 45, 36, 64), (38, 67, 42, 61, 40, 64, 36, 62), (43, 91, 39, 87, 37, 88, 41, 83), (44, 69, 45, 70, 47, 38, 46), (46, 38, 54, 42, 50), (50, 42, 51, 66, 49, 68, 48), (48, 68, 49, 60, 45, 69, 44), (46, 50, 48, 44), (51, 63, 47, 70, 45, 60, 49, 66), (54, 38, 47, 63, 51, 42), (45, 56, 49, 89, 41, 88, 37, 85)])
_uv = me_cube_009.uv_layers.new(name='UVMap')
_uv.uv.foreach_set('vector', [0.375, 0.0, 0.3768, 0.0, 0.625, 0.0, 0.625, 0.25, 0.3768, 0.25, 0.375, 0.25, 0.375, 0.001395, 0.375, 0.25, 0.3768, 0.25, 0.625, 0.25, 0.625, 0.5, 0.3768, 0.5, 0.375, 0.5, 0.375, 0.2514, 0.375, 0.5, 0.3768, 0.5, 0.625, 0.5, 0.625, 0.75, 0.3768, 0.75, 0.375, 0.75, 0.375, 0.5014, 0.375, 0.75, 0.3768, 0.75, 0.3768, 0.9982, 0.3768, 1.0, 0.375, 1.0, 0.375, 0.7514, 0.125, 0.5, 0.1264, 0.5, 0.375, 0.5, 0.375, 0.5014, 0.375, 0.75, 0.3736, 0.75, 0.125, 0.75, 0.125, 0.7486, 0.625, 0.5, 0.875, 0.5, 0.875, 0.75, 0.625, 0.75, 0.375, 0.0, 0.3823, 0.0, 0.6236, 0.0, 0.625, 0.0, 0.625, 0.2482, 0.625, 0.25, 0.6236, 0.25, 0.3823, 0.25, 0.375, 0.25, 0.375, 0.2426, 0.375, 0.25, 0.3823, 0.25, 0.6236, 0.25, 0.6236, 0.2514, 0.6236, 0.5, 0.3823, 0.5, 0.375, 0.5, 0.375, 0.4926, 0.375, 0.5, 0.3823, 0.5, 0.6236, 0.5, 0.625, 0.5, 0.625, 0.7482, 0.625, 0.75, 0.6236, 0.75, 0.3823, 0.75, 0.375, 0.75, 0.375, 0.7426, 0.375, 0.75, 0.3823, 0.75, 0.6236, 0.75, 0.625, 0.75, 0.625, 0.9982, 0.625, 1.0, 0.6236, 1.0, 0.3823, 1.0, 0.375, 1.0, 0.375, 0.9999, 0.125, 0.5, 0.3676, 0.5, 0.375, 0.5, 0.375, 0.7426, 0.375, 0.75, 0.1251, 0.75, 0.125, 0.75, 0.125, 0.5074, 0.625, 0.5, 0.6268, 0.5, 0.875, 0.5, 0.875, 0.5018, 0.875, 0.75, 0.8732, 0.75, 0.625, 0.75, 0.625, 0.7482, 0.6236, 0.2514, 0.6236, 0.25, 0.625, 0.25, 0.625, 0.4982, 0.625, 0.5, 0.6236, 0.5, 0.3768, 1.0, 0.3768, 0.9982, 0.3768, 0.75, 0.625, 0.75, 0.625, 1.0, 0.375, 0.0, 0.3791, 0.0, 0.6177, 0.0, 0.625, 0.0, 0.625, 0.007235, 0.625, 0.25, 0.6177, 0.25, 0.3791, 0.25, 0.375, 0.25, 0.375, 0.00411, 0.375, 0.25, 0.3791, 0.25, 0.6177, 0.25, 0.625, 0.25, 0.625, 0.25, 0.625, 0.5, 0.6177, 0.5, 0.3791, 0.5, 0.375, 0.5, 0.375, 0.2541, 0.375, 0.5, 0.3791, 0.5, 0.6177, 0.5, 0.625, 0.5, 0.625, 0.5072, 0.625, 0.75, 0.6177, 0.75, 0.3791, 0.75, 0.375, 0.75, 0.375, 0.5041, 0.375, 0.75, 0.3791, 0.75, 0.3791, 0.9959, 0.3791, 1.0, 0.375, 1.0, 0.375, 0.7541, 0.125, 0.5, 0.1291, 0.5, 0.375, 0.5, 0.375, 0.5041, 0.375, 0.75, 0.3709, 0.75, 0.125, 0.75, 0.125, 0.7459, 0.625, 0.5, 0.875, 0.5, 0.875, 0.5, 0.875, 0.7428, 0.875, 0.75, 0.6322, 0.75, 0.625, 0.75, 0.625, 0.5072, 0.375, 0.0, 0.6209, 0.0, 0.625, 0.0, 0.625, 0.2459, 0.625, 0.25, 0.6209, 0.25, 0.375, 0.25, 0.375, 0.25, 0.6209, 0.25, 0.6209, 0.2541, 0.6209, 0.5, 0.375, 0.5, 0.375, 0.5, 0.6209, 0.5, 0.625, 0.5, 0.625, 0.7459, 0.625, 0.75, 0.6209, 0.75, 0.375, 0.75, 0.375, 0.75, 0.6209, 0.75, 0.625, 0.75, 0.625, 0.9959, 0.625, 1.0, 0.6209, 1.0, 0.375, 1.0, 0.125, 0.5, 0.375, 0.5, 0.375, 0.75, 0.125, 0.75, 0.625, 0.5, 0.6291, 0.5, 0.875, 0.5, 0.875, 0.5041, 0.875, 0.75, 0.8709, 0.75, 0.625, 0.75, 0.625, 0.7459, 0.6209, 0.2541, 0.6209, 0.25, 0.625, 0.25, 0.625, 0.4959, 0.625, 0.5, 0.6209, 0.5, 0.3791, 1.0, 0.3791, 0.9959, 0.3791, 0.75, 0.6177, 0.75, 0.625, 0.75, 0.625, 0.7572, 0.625, 1.0, 0.6177, 1.0])
me_cube_009.use_remesh_preserve_volume = False
me_cube_009.use_remesh_preserve_attributes = False
me_cube_009.use_mirror_vertex_groups = False
me_cube_009.update()

# ---- objects
ob_backpack = bpy.data.objects.new('Backpack', me_cube)
ob_uppersection = bpy.data.objects.new('UpperSection', me_cube_001)
ob_lowersection = bpy.data.objects.new('LowerSection', me_cube_002)
ob_leftbelt = bpy.data.objects.new('LeftBelt', me_cube_003)
ob_leftbelt_001 = bpy.data.objects.new('LeftBelt.001', me_cube_006)
ob_leftbelt_002 = bpy.data.objects.new('LeftBelt.002', me_cube_008)
ob_leftbelt_003 = bpy.data.objects.new('LeftBelt.003', me_cube_010)
ob_rightbelt = bpy.data.objects.new('RightBelt', me_cube_004)
ob_rightbelt_001 = bpy.data.objects.new('RightBelt.001', me_cube_005)
ob_rightbelt_002 = bpy.data.objects.new('RightBelt.002', me_cube_007)
ob_rightbelt_003 = bpy.data.objects.new('RightBelt.003', me_cube_009)

# ---- transforms, parenting, visibility, modifiers, constraints
ob_backpack.location = (0.0, 0.0, 1.635)
ob_backpack.scale = (0.4026, 1.158, 1.659)
ob_backpack.lock_rotations_4d = False
ob_backpack.empty_display_type = 'ARROWS'
ob_backpack.lineart.crease_threshold = 0.0
ob_uppersection.location = (0.496, 0.0, 2.622)
ob_uppersection.scale = (0.1631, 0.8988, 0.5102)
ob_uppersection.lineart.crease_threshold = 0.0
ob_lowersection.location = (0.496, 0.0, 1.07)
ob_lowersection.scale = (0.1631, 0.8988, 0.9554)
ob_lowersection.lineart.crease_threshold = 0.0
ob_leftbelt.location = (0.3773, -0.9168, 0.0)
ob_leftbelt.scale = (0.02366, 0.09979, 0.151)
ob_leftbelt.lineart.crease_threshold = 0.0
ob_leftbelt_001.location = (0.3773, -0.9168, -0.3385)
ob_leftbelt_001.scale = (0.02366, 0.09979, 0.1896)
ob_leftbelt_001.lineart.crease_threshold = 0.0
ob_leftbelt_002.location = (0.3773, -0.9168, -0.7068)
ob_leftbelt_002.scale = (0.02366, 0.09979, 0.1896)
ob_leftbelt_002.lineart.crease_threshold = 0.0
ob_leftbelt_003.location = (0.3773, -0.9168, -1.08)
ob_leftbelt_003.scale = (0.02366, 0.09979, 0.1896)
ob_leftbelt_003.lineart.crease_threshold = 0.0
ob_rightbelt.location = (0.3773, 0.9292, 0.0)
ob_rightbelt.scale = (0.02366, 0.09979, 0.151)
ob_rightbelt.lineart.crease_threshold = 0.0
ob_rightbelt_001.location = (0.3773, 0.9292, -0.3385)
ob_rightbelt_001.scale = (0.02366, 0.09979, 0.1896)
ob_rightbelt_001.lineart.crease_threshold = 0.0
ob_rightbelt_002.location = (0.3773, 0.9292, -0.7068)
ob_rightbelt_002.scale = (0.02366, 0.09979, 0.1896)
ob_rightbelt_002.lineart.crease_threshold = 0.0
ob_rightbelt_003.location = (0.3773, 0.9292, -1.08)
ob_rightbelt_003.scale = (0.02366, 0.09979, 0.1896)
ob_rightbelt_003.lineart.crease_threshold = 0.0

# ---- collection membership
col_collection.objects.link(ob_backpack)
col_collection.objects.link(ob_uppersection)
col_collection.objects.link(ob_lowersection)
col_leftbelts.objects.link(ob_leftbelt)
col_leftbelts.objects.link(ob_leftbelt_001)
col_leftbelts.objects.link(ob_leftbelt_002)
col_leftbelts.objects.link(ob_leftbelt_003)
col_rightbelts.objects.link(ob_rightbelt)
col_rightbelts.objects.link(ob_rightbelt_001)
col_rightbelts.objects.link(ob_rightbelt_002)
col_rightbelts.objects.link(ob_rightbelt_003)

# ---- scene / render settings (as saved in the file)
scene.frame_start = 1; scene.frame_end = 250; scene.frame_set(1)
scene.render.engine = 'BLENDER_EEVEE_NEXT'
scene.cycles.use_denoising = False
scene.cycles.samples = 128
scene.cycles.sampling_pattern = 'TABULATED_SOBOL'
scene.cycles.use_adaptive_sampling = False
scene.cycles.use_light_tree = False
scene.view_settings.view_transform = 'Filmic'
bpy.context.view_layer.update()

# ---- added for rendering (the .blend has no active camera and no usable light): camera, sun
cam_auto = bpy.data.cameras.new('AutoCamera')
cam_auto.lens = 50.0
cam_auto.sensor_width = 36.0
cam_auto.clip_end = 1000.0
ob_auto_camera = bpy.data.objects.new('AutoCamera', cam_auto)
scene.collection.objects.link(ob_auto_camera)
ob_auto_camera.location = (4.97864, -5.80787, 4.88451)
ob_auto_camera.rotation_euler = (1.09748, -7.21219e-08, 0.694738)
scene.camera = ob_auto_camera
light_auto_sun = bpy.data.lights.new('AutoSun', 'SUN')
light_auto_sun.energy = 3.0
light_auto_sun.angle = 0.0523599
ob_auto_sun = bpy.data.objects.new('AutoSun', light_auto_sun)
scene.collection.objects.link(ob_auto_sun)
ob_auto_sun.rotation_euler = (0.872665, 0.174533, 0.523599)
bpy.context.view_layer.update()
